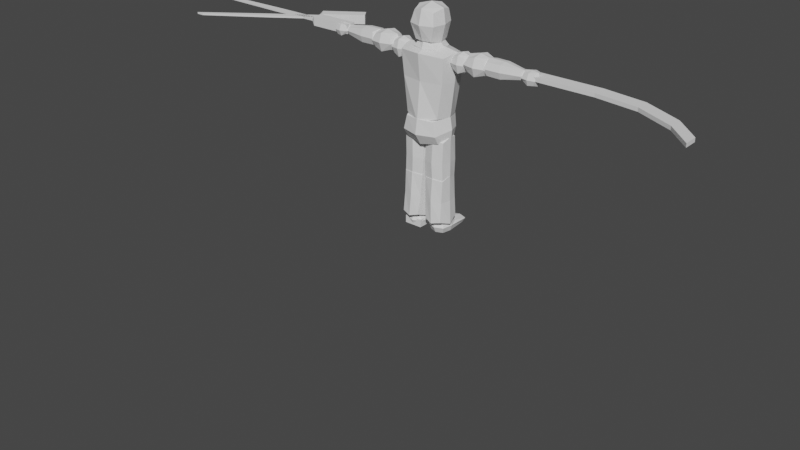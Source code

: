 # Source: Rootician.blend  (saved by Blender 2.92.15; exported with 4.5.12 LTS)
import bpy
from mathutils import Matrix  # noqa: F401  (used for matrix-valued properties, if any)

bpy.ops.wm.read_factory_settings(use_empty=True)
scene = bpy.context.scene
scene.name = 'Scene'

# ---- collections
col_collection = bpy.data.collections.new('Collection'); scene.collection.children.link(col_collection)

# ---- world
world_world = bpy.data.worlds.new('World'); scene.world = world_world
world_world.use_nodes = True; world_world.node_tree.nodes.clear()
_N = world_world.node_tree.nodes; _L = world_world.node_tree.links
n0 = _N.new('ShaderNodeOutputWorld'); n0.name = 'World Output'; n0.location = (300, 300)
n1 = _N.new('ShaderNodeBackground'); n1.name = 'Background'; n1.location = (10, 300)
n1.inputs[0].default_value = (0.05088, 0.05088, 0.05088, 1.0)
_L.new(n1.outputs[0], n0.inputs[0])
n0.is_active_output = True
world_world.color = (0.05088, 0.05088, 0.05088)
world_world.use_sun_shadow = False
world_world.sun_shadow_jitter_overblur = 0.0

# ---- meshes
me_cube = bpy.data.meshes.new('Cube')
me_cube.from_pydata([(-1.0, -1.0, -1.0), (-1.0, -1.0, 1.0), (-1.0, 1.0, -1.0), (-1.0, 1.0, 1.0), (1.0, -1.0, -1.0), (1.0, -1.0, 1.0), (1.0, 1.0, -1.0), (1.0, 1.0, 1.0), (-1.0, -1.858, 2.362), (-1.0, 0.1422, 2.362), (1.0, 0.1422, 2.362), (1.0, -1.858, 2.362), (-1.0, -4.493, 3.574), (-1.0, -2.493, 3.574), (1.0, -2.493, 3.574), (1.0, -4.493, 3.574), (-1.0, -7.801, 4.35), (-1.0, -5.801, 4.35), (1.0, -5.801, 4.35), (1.0, -7.801, 4.35)], [], [(0, 1, 3, 2), (2, 3, 7, 6), (6, 7, 5, 4), (4, 5, 1, 0), (2, 6, 4, 0), (5, 7, 10, 11), (8, 11, 15, 12), (3, 1, 8, 9), (1, 5, 11, 8), (7, 3, 9, 10), (14, 13, 17, 18), (10, 9, 13, 14), (11, 10, 14, 15), (9, 8, 12, 13), (18, 17, 16, 19), (15, 14, 18, 19), (13, 12, 16, 17), (12, 15, 19, 16)])
_uv = me_cube.uv_layers.new(name='UVMap')
_uv.uv.foreach_set('vector', [0.375, 0.0, 0.625, 0.0, 0.625, 0.25, 0.375, 0.25, 0.375, 0.25, 0.625, 0.25, 0.625, 0.5, 0.375, 0.5, 0.375, 0.5, 0.625, 0.5, 0.625, 0.75, 0.375, 0.75, 0.375, 0.75, 0.625, 0.75, 0.625, 1.0, 0.375, 1.0, 0.125, 0.5, 0.375, 0.5, 0.375, 0.75, 0.125, 0.75, 0.625, 0.75, 0.625, 0.5, 0.625, 0.5, 0.625, 0.75, 0.625, 1.0, 0.625, 0.75, 0.625, 0.75, 0.625, 1.0, 0.625, 0.25, 0.625, 0.0, 0.625, 0.0, 0.625, 0.25, 0.625, 1.0, 0.625, 0.75, 0.625, 0.75, 0.625, 1.0, 0.625, 0.5, 0.625, 0.25, 0.625, 0.25, 0.625, 0.5, 0.625, 0.5, 0.625, 0.25, 0.625, 0.25, 0.625, 0.5, 0.625, 0.5, 0.625, 0.25, 0.625, 0.25, 0.625, 0.5, 0.625, 0.75, 0.625, 0.5, 0.625, 0.5, 0.625, 0.75, 0.625, 0.25, 0.625, 0.0, 0.625, 0.0, 0.625, 0.25, 0.625, 0.5, 0.875, 0.5, 0.875, 0.75, 0.625, 0.75, 0.625, 0.75, 0.625, 0.5, 0.625, 0.5, 0.625, 0.75, 0.625, 0.25, 0.625, 0.0, 0.625, 0.0, 0.625, 0.25, 0.625, 1.0, 0.625, 0.75, 0.625, 0.75, 0.625, 1.0])
me_cube.use_remesh_fix_poles = True
me_cube.use_remesh_preserve_attributes = False
me_cube.use_mirror_vertex_groups = False
me_cube.update()
me_cube_002 = bpy.data.meshes.new('Cube.002')
me_cube_002.from_pydata([(-1.0, 0.02363, -1.968), (-1.0, 0.02363, 0.03205), (-1.0, 2.024, -1.968), (-1.0, 2.024, 0.03205), (1.0, 0.02363, -1.968), (1.0, 0.02363, 0.03205), (1.0, 2.024, -1.968), (1.0, 2.024, 0.03205), (-0.1956, 0.371, 0.2065), (-0.1956, 1.676, 0.2065), (0.1956, 1.676, 0.2065), (0.1956, 0.371, 0.2065), (-0.1956, 0.371, 2.526), (-0.1956, 1.676, 2.526), (0.1956, 1.676, 2.526), (0.1956, 0.371, 2.526), (-0.1956, 0.6658, 5.634), (-0.1956, 1.381, 5.912), (0.1956, 1.381, 5.912), (0.1956, 0.6658, 5.634), (-1.0, -6.007, -1.323), (-1.0, -1.589, 0.33), (-1.0, -4.354, -1.61), (-1.0, 0.06459, 0.04324), (1.0, -6.007, -1.323), (1.0, -1.589, 0.33), (1.0, -4.354, -1.61), (1.0, 0.06459, 0.04324), (-0.1956, -0.9161, 0.4244), (-0.1956, 0.1628, 0.2372), (0.1956, 0.1628, 0.2372), (0.1956, -0.9161, 0.4244), (-0.1956, 4.208, 2.342), (-0.1956, 5.287, 2.155), (0.1956, 5.287, 2.155), (0.1956, 4.208, 2.342), (-0.1956, 11.93, 5.099), (-0.1956, 11.92, 4.766), (0.1956, 11.92, 4.766), (0.1956, 11.93, 5.099)], [], [(0, 1, 3, 2), (2, 3, 7, 6), (6, 7, 5, 4), (4, 5, 1, 0), (2, 6, 4, 0), (3, 1, 8, 9), (10, 9, 13, 14), (1, 5, 11, 8), (7, 3, 9, 10), (5, 7, 10, 11), (15, 14, 18, 19), (11, 10, 14, 15), (9, 8, 12, 13), (8, 11, 15, 12), (18, 17, 16, 19), (13, 12, 16, 17), (12, 15, 19, 16), (14, 13, 17, 18), (20, 21, 23, 22), (22, 23, 27, 26), (26, 27, 25, 24), (24, 25, 21, 20), (22, 26, 24, 20), (23, 21, 28, 29), (30, 29, 33, 34), (21, 25, 31, 28), (27, 23, 29, 30), (25, 27, 30, 31), (35, 34, 38, 39), (31, 30, 34, 35), (29, 28, 32, 33), (28, 31, 35, 32), (38, 37, 36, 39), (33, 32, 36, 37), (32, 35, 39, 36), (34, 33, 37, 38)])
_uv = me_cube_002.uv_layers.new(name='UVMap')
_uv.uv.foreach_set('vector', [0.375, 0.0, 0.625, 0.0, 0.625, 0.25, 0.375, 0.25, 0.375, 0.25, 0.625, 0.25, 0.625, 0.5, 0.375, 0.5, 0.375, 0.5, 0.625, 0.5, 0.625, 0.75, 0.375, 0.75, 0.375, 0.75, 0.625, 0.75, 0.625, 1.0, 0.375, 1.0, 0.125, 0.5, 0.375, 0.5, 0.375, 0.75, 0.125, 0.75, 0.625, 0.25, 0.625, 0.0, 0.625, 0.0, 0.625, 0.25, 0.625, 0.5, 0.625, 0.25, 0.625, 0.25, 0.625, 0.5, 0.625, 1.0, 0.625, 0.75, 0.625, 0.75, 0.625, 1.0, 0.625, 0.5, 0.625, 0.25, 0.625, 0.25, 0.625, 0.5, 0.625, 0.75, 0.625, 0.5, 0.625, 0.5, 0.625, 0.75, 0.625, 0.75, 0.625, 0.5, 0.625, 0.5, 0.625, 0.75, 0.625, 0.75, 0.625, 0.5, 0.625, 0.5, 0.625, 0.75, 0.625, 0.25, 0.625, 0.0, 0.625, 0.0, 0.625, 0.25, 0.625, 1.0, 0.625, 0.75, 0.625, 0.75, 0.625, 1.0, 0.625, 0.5, 0.875, 0.5, 0.875, 0.75, 0.625, 0.75, 0.625, 0.25, 0.625, 0.0, 0.625, 0.0, 0.625, 0.25, 0.625, 1.0, 0.625, 0.75, 0.625, 0.75, 0.625, 1.0, 0.625, 0.5, 0.625, 0.25, 0.625, 0.25, 0.625, 0.5, 0.375, 0.0, 0.625, 0.0, 0.625, 0.25, 0.375, 0.25, 0.375, 0.25, 0.625, 0.25, 0.625, 0.5, 0.375, 0.5, 0.375, 0.5, 0.625, 0.5, 0.625, 0.75, 0.375, 0.75, 0.375, 0.75, 0.625, 0.75, 0.625, 1.0, 0.375, 1.0, 0.125, 0.5, 0.375, 0.5, 0.375, 0.75, 0.125, 0.75, 0.625, 0.25, 0.625, 0.0, 0.625, 0.0, 0.625, 0.25, 0.625, 0.5, 0.625, 0.25, 0.625, 0.25, 0.625, 0.5, 0.625, 1.0, 0.625, 0.75, 0.625, 0.75, 0.625, 1.0, 0.625, 0.5, 0.625, 0.25, 0.625, 0.25, 0.625, 0.5, 0.625, 0.75, 0.625, 0.5, 0.625, 0.5, 0.625, 0.75, 0.625, 0.75, 0.625, 0.5, 0.625, 0.5, 0.625, 0.75, 0.625, 0.75, 0.625, 0.5, 0.625, 0.5, 0.625, 0.75, 0.625, 0.25, 0.625, 0.0, 0.625, 0.0, 0.625, 0.25, 0.625, 1.0, 0.625, 0.75, 0.625, 0.75, 0.625, 1.0, 0.625, 0.5, 0.875, 0.5, 0.875, 0.75, 0.625, 0.75, 0.625, 0.25, 0.625, 0.0, 0.625, 0.0, 0.625, 0.25, 0.625, 1.0, 0.625, 0.75, 0.625, 0.75, 0.625, 1.0, 0.625, 0.5, 0.625, 0.25, 0.625, 0.25, 0.625, 0.5])
me_cube_002.use_remesh_fix_poles = True
me_cube_002.use_remesh_preserve_attributes = False
me_cube_002.use_mirror_vertex_groups = False
me_cube_002.update()
me_cube_003 = bpy.data.meshes.new('Cube.003')
me_cube_003.from_pydata([(-0.5782, -0.745, -0.993), (-0.6952, -0.7447, 0.7447), (-0.5782, 0.7447, -1.045), (-0.6952, 0.7447, 0.7447), (0.5782, -0.7447, -0.9996), (0.6952, -0.7447, 0.7447), (0.5782, 0.7368, -1.031), (0.6952, 0.7447, 0.7447), (-0.7459, 1.939e-08, -1.174), (-0.8619, -0.914, 0.0), (-0.8969, 1.939e-08, 0.9607), (-0.7513, 0.914, 0.0), (-3.482e-08, 0.9689, -1.155), (-2.98e-08, 0.9689, 0.9689), (0.7459, 1.939e-08, -1.178), (0.8969, 1.939e-08, 0.9607), (0.8619, -0.914, 0.0), (-3.482e-08, -0.8667, -0.9848), (-2.98e-08, -0.9689, 0.9689), (-2.98e-08, 1.939e-08, 1.235), (-3.482e-08, 1.939e-08, -1.332), (-3.436e-08, -1.213, 0.0), (1.029, 1.939e-08, 0.0), (-3.436e-08, 1.213, 0.0), (-1.029, 1.939e-08, 0.0), (-1.129, -0.7993, -7.266), (-0.9564, -1.09, -5.795), (-1.129, 0.7236, -7.337), (-0.9564, 1.109, -5.748), (1.239, -0.7993, -7.266), (1.066, -1.09, -5.795), (1.239, 0.7236, -7.337), (1.066, 1.109, -5.748), (-1.458, 0.07571, -7.373), (-1.144, -1.144, -6.708), (-1.437, 8.794e-08, -5.664), (-1.144, 0.9755, -6.595), (0.0548, 0.9586, -7.532), (0.0548, 1.394, -5.658), (1.254, 0.9755, -6.595), (1.568, 0.07571, -7.373), (1.547, 8.794e-08, -5.664), (1.254, -1.144, -6.708), (0.0548, -1.034, -7.466), (0.0548, -1.375, -5.733), (0.0548, 8.772e-08, -5.482), (0.0548, 0.07571, -7.614), (0.0548, -1.525, -6.708), (1.692, 8.772e-08, -6.462), (0.0548, 1.266, -6.595), (-1.582, 8.772e-08, -6.462), (0.2041, -0.641, -9.742), (0.2041, -0.641, -7.185), (0.2822, 0.6498, -9.742), (0.2987, 0.6509, -7.099), (1.522, -0.641, -9.742), (1.522, -0.641, -7.185), (1.444, 0.6498, -9.742), (1.427, 0.6509, -7.099), (0.1137, 0.003734, -10.07), (0.1338, -0.651, -8.626), (0.135, 0.004907, -6.923), (0.1338, 0.6621, -8.626), (0.863, 0.8441, -9.904), (0.863, 0.8452, -7.084), (1.479, 0.6621, -8.626), (1.612, 0.003734, -10.07), (1.591, 0.004907, -6.923), (1.479, -0.651, -8.626), (0.863, -0.8354, -9.904), (0.863, -0.8343, -7.084), (0.863, 0.004907, -6.733), (0.863, 0.003734, -10.25), (0.8064, -0.8657, -8.626), (1.609, 0.005547, -8.626), (0.8064, 0.8768, -8.626), (0.003363, 0.005547, -8.626), (0.4197, -0.858, -12.5), (0.2213, -0.6743, -9.744), (0.3624, 0.6473, -12.41), (0.3159, 0.6492, -9.709), (1.549, -0.858, -12.5), (1.539, -0.6743, -9.744), (1.606, 0.6473, -12.41), (1.445, 0.6492, -9.709), (0.1737, -0.09307, -12.76), (0.2854, -0.7435, -11.2), (0.1522, -0.012, -9.516), (0.2854, 0.6378, -11.2), (0.956, 0.8703, -12.59), (0.8803, 0.8483, -9.612), (1.532, 0.6378, -11.2), (1.795, -0.09307, -12.76), (1.608, -0.012, -9.516), (1.532, -0.7435, -11.2), (0.956, -1.037, -12.64), (0.8803, -0.8723, -9.669), (0.8803, -0.012, -9.336), (0.956, -0.09307, -12.96), (0.8803, -0.9824, -11.2), (1.658, -0.0131, -11.2), (0.8803, 0.8767, -11.2), (0.1591, -0.0131, -11.2), (0.5017, -0.3739, -13.42), (0.5017, -0.3739, -12.77), (0.5017, 1.658, -13.41), (0.5017, 0.9045, -12.99), (1.431, -0.3739, -13.42), (1.431, -0.3739, -12.77), (1.431, 1.658, -13.41), (1.431, 0.9045, -12.99), (0.3669, 0.2169, -13.41), (0.3691, -0.5083, -13.02), (0.3669, 0.2169, -12.65), (0.3691, 1.792, -13.13), (0.9663, 1.836, -13.42), (0.9663, 1.082, -12.87), (1.563, 1.792, -13.13), (1.566, 0.2169, -13.41), (1.566, 0.2169, -12.65), (1.563, -0.5083, -13.02), (0.9663, -0.5518, -13.42), (0.9663, -0.5518, -12.65), (0.9663, 0.2169, -12.5), (0.9663, 0.2169, -13.45), (0.9663, -0.7455, -13.02), (1.679, 0.2169, -13.02), (0.9663, 2.03, -13.13), (0.2534, 0.2169, -13.02), (-1.39, -0.6274, -9.728), (-1.39, -0.6274, -7.181), (-1.312, 0.6634, -9.728), (-1.296, 0.6645, -7.095), (-0.07252, -0.6274, -9.728), (-0.07252, -0.6274, -7.181), (-0.1506, 0.6634, -9.728), (-0.1671, 0.6645, -7.095), (-1.481, 0.01862, -10.05), (-1.348, -0.6397, -8.613), (-1.459, 0.0198, -6.908), (-1.348, 0.6734, -8.613), (-0.7315, 0.8578, -9.89), (-0.7314, 0.8588, -7.069), (-0.002191, 0.6734, -8.613), (0.01782, 0.01862, -10.05), (-0.003392, 0.0198, -6.908), (-0.002191, -0.6397, -8.613), (-0.7315, -0.8217, -9.89), (-0.7314, -0.8206, -7.069), (-0.7314, 0.0198, -6.719), (-0.7315, 0.01862, -10.24), (-0.6749, -0.8544, -8.613), (0.1282, 0.01685, -8.613), (-0.6749, 0.8881, -8.613), (-1.478, 0.01685, -8.613), (-1.392, -0.844, -12.49), (-1.373, -0.6603, -9.731), (-1.45, 0.6613, -12.4), (-1.279, 0.6631, -9.696), (-0.2726, -0.844, -12.49), (-0.05529, -0.6603, -9.731), (-0.2153, 0.6613, -12.4), (-0.1498, 0.6631, -9.696), (-1.638, -0.0791, -12.74), (-1.366, -0.7295, -11.18), (-1.442, 0.001973, -9.503), (-1.366, 0.6517, -11.18), (-0.7994, 0.8842, -12.57), (-0.7142, 0.8622, -9.599), (-0.1288, 0.6517, -11.18), (-0.02661, -0.0791, -12.74), (0.01385, 0.001973, -9.503), (-0.1288, -0.7295, -11.18), (-0.7994, -1.023, -12.63), (-0.7142, -0.8583, -9.656), (-0.7142, 0.001973, -9.323), (-0.7994, -0.0791, -12.95), (-0.7142, -0.9684, -11.18), (-0.002517, 0.0008724, -11.18), (-0.7142, 0.8907, -11.18), (-1.492, 0.0008724, -11.18), (-1.088, -0.8589, -5.658), (-1.483, -0.9768, -1.72), (-1.088, 0.908, -5.658), (-1.381, 0.83, -1.72), (1.197, -0.8589, -5.658), (1.667, -0.9768, -1.72), (1.197, 0.908, -5.658), (1.565, 0.83, -1.72), (-1.42, -4.214e-07, -5.702), (-1.349, -0.884, -3.386), (-1.754, -4.147e-07, -1.481), (-1.349, 1.003, -3.318), (0.05425, 1.373, -5.881), (0.0921, 1.295, -1.635), (1.534, 1.003, -3.318), (1.528, -4.214e-07, -5.702), (1.938, -4.147e-07, -1.481), (1.534, -0.884, -3.386), (0.05425, -1.373, -5.881), (0.0921, -1.386, -1.608), (0.0921, -4.147e-07, -1.177), (0.05425, -4.214e-07, -6.038), (0.0921, -1.185, -3.374), (1.813, -4.147e-07, -3.386), (0.0921, 1.567, -3.146), (-1.629, -4.147e-07, -3.386), (2.772, -0.41, -2.412), (1.952, -0.41, -2.398), (2.772, 0.41, -2.412), (1.952, 0.41, -2.398), (2.786, -0.41, -1.647), (1.966, -0.41, -1.633), (2.786, 0.41, -1.647), (1.966, 0.41, -1.633), (2.889, 3.746e-07, -2.526), (2.359, -0.5033, -2.583), (1.832, 5.143e-07, -2.507), (2.359, 0.5033, -2.583), (2.902, 0.5335, -2.032), (1.836, 0.5335, -2.013), (2.379, 0.5033, -1.463), (2.907, 2.419e-07, -1.538), (1.849, 3.816e-07, -1.52), (2.379, -0.5033, -1.463), (2.902, -0.5335, -2.032), (1.836, -0.5335, -2.013), (1.689, 4.679e-07, -2.011), (3.049, 2.883e-07, -2.034), (2.369, -0.6679, -2.023), (2.381, 2.882e-07, -1.354), (2.369, 0.6679, -2.023), (2.357, 4.679e-07, -2.691), (4.218, -0.5165, -2.297), (3.048, -0.5165, -2.277), (4.218, 0.5165, -2.297), (3.048, 0.5165, -2.277), (4.232, -0.5165, -1.491), (3.062, -0.5165, -1.47), (4.232, 0.5165, -1.491), (3.062, 0.5165, -1.47), (4.386, -8.338e-09, -2.417), (3.63, -0.634, -2.474), (2.876, 1.91e-07, -2.391), (3.63, 0.634, -2.474), (4.401, 0.672, -1.897), (2.878, 0.672, -1.871), (3.65, 0.634, -1.294), (4.404, -1.481e-07, -1.377), (2.894, 5.124e-08, -1.351), (3.65, -0.634, -1.294), (4.401, -0.672, -1.897), (2.878, -0.672, -1.871), (2.669, 1.496e-07, -1.867), (4.61, -1.067e-07, -1.901), (3.64, -0.8414, -1.884), (3.652, -7.32e-08, -1.179), (3.64, 0.8414, -1.884), (3.628, 1.161e-07, -2.588), (6.589, -0.2919, -2.061), (4.446, -0.5165, -2.233), (6.589, 0.2919, -2.061), (4.446, 0.5165, -2.233), (6.597, -0.2919, -1.605), (4.46, -0.5165, -1.427), (6.597, 0.2919, -1.605), (4.46, 0.5165, -1.427), (6.689, -6.156e-07, -2.128), (5.337, -0.4595, -2.273), (4.215, -2.237e-07, -2.346), (5.337, 0.4595, -2.273), (6.641, 0.3798, -1.834), (4.318, 0.672, -1.827), (5.352, 0.4595, -1.418), (6.699, -6.946e-07, -1.541), (4.233, -3.635e-07, -1.306), (5.352, -0.4595, -1.418), (6.641, -0.3798, -1.834), (4.318, -0.672, -1.827), (4.036, -2.687e-07, -1.823), (6.791, -6.679e-07, -1.836), (5.344, -0.6098, -1.845), (5.353, -5.119e-07, -1.335), (5.344, 0.6098, -1.845), (5.335, -3.747e-07, -2.356), (7.516, -0.3344, -2.197), (6.816, -0.3344, -2.06), (7.516, 0.3344, -2.197), (6.816, 0.3344, -2.06), (7.527, -0.3344, -1.573), (6.858, -0.3344, -1.561), (7.527, 0.3344, -1.573), (6.858, 0.3344, -1.561), (7.612, -9.399e-07, -2.289), (7.147, -0.4104, -2.233), (6.717, -8.337e-07, -2.149), (7.147, 0.4104, -2.233), (7.622, 0.4351, -1.887), (6.752, 0.4351, -1.872), (7.194, 0.4104, -1.513), (7.626, -1.048e-06, -1.484), (6.763, -9.342e-07, -1.469), (7.194, -0.4104, -1.513), (7.622, -0.4351, -1.887), (6.752, -0.4351, -1.872), (6.633, -8.638e-07, -1.869), (7.742, -1.01e-06, -1.889), (7.187, -0.5447, -1.879), (7.195, -9.981e-07, -1.425), (7.187, 0.5447, -1.879), (7.146, -8.684e-07, -2.322), (-2.501, 0.4053, -2.349), (-1.681, 0.4053, -2.335), (-2.501, -0.4147, -2.341), (-1.681, -0.4147, -2.328), (-2.513, 0.412, -1.583), (-1.693, 0.412, -1.57), (-2.513, -0.408, -1.576), (-1.693, -0.408, -1.563), (-2.618, -0.005721, -2.458), (-2.088, 0.4969, -2.52), (-1.56, -0.005721, -2.441), (-2.088, -0.5096, -2.511), (-2.631, -0.5348, -1.96), (-1.564, -0.5348, -1.942), (-2.106, -0.4997, -1.391), (-2.634, 0.002997, -1.471), (-1.576, 0.002997, -1.453), (-2.106, 0.5068, -1.4), (-2.631, 0.5321, -1.969), (-1.564, 0.5321, -1.952), (-1.417, -0.001362, -1.945), (-2.777, -0.001362, -1.967), (-2.097, 0.6665, -1.962), (-2.108, 0.004542, -1.287), (-2.097, -0.6692, -1.95), (-2.086, -0.007266, -2.624), (-3.946, 0.513, -2.233), (-2.776, 0.513, -2.214), (-3.946, -0.52, -2.224), (-2.776, -0.52, -2.205), (-3.959, 0.5201, -1.426), (-2.789, 0.5201, -1.407), (-3.959, -0.5129, -1.417), (-2.789, -0.5129, -1.398), (-4.114, -0.004534, -2.348), (-3.358, 0.6288, -2.411), (-2.604, -0.004534, -2.323), (-3.358, -0.6391, -2.4), (-4.129, -0.672, -1.822), (-2.606, -0.672, -1.797), (-3.377, -0.6287, -1.22), (-4.131, 0.004651, -1.308), (-2.621, 0.004651, -1.283), (-3.377, 0.6392, -1.231), (-4.129, 0.6721, -1.834), (-2.606, 0.6721, -1.809), (-2.397, 5.828e-05, -1.8), (-4.338, 5.818e-05, -1.831), (-3.368, 0.8414, -1.823), (-3.379, 0.006278, -1.111), (-3.368, -0.8413, -1.808), (-3.356, -0.006162, -2.52), (-6.317, 0.2909, -1.992), (-4.174, 0.5136, -2.168), (-6.317, -0.293, -1.986), (-4.174, -0.5194, -2.159), (-6.325, 0.2949, -1.536), (-4.187, 0.5207, -1.362), (-6.325, -0.2889, -1.531), (-4.188, -0.5123, -1.353), (-6.417, -0.001635, -2.057), (-5.065, 0.4564, -2.207), (-3.944, -0.003933, -2.277), (-5.065, -0.4626, -2.199), (-6.369, -0.3788, -1.758), (-4.046, -0.6714, -1.752), (-5.079, -0.4551, -1.343), (-6.426, 0.003556, -1.469), (-3.961, 0.005252, -1.237), (-5.079, 0.4639, -1.351), (-6.369, 0.3808, -1.765), (-4.046, 0.6727, -1.764), (-3.764, 0.0006598, -1.754), (-6.518, 0.0009605, -1.764), (-5.072, 0.6105, -1.78), (-5.08, 0.005168, -1.264), (-5.072, -0.6092, -1.77), (-5.064, -0.003849, -2.285), (-7.244, 0.3323, -2.127), (-6.544, 0.3334, -1.991), (-7.245, -0.3365, -2.121), (-6.544, -0.3354, -1.985), (-7.255, 0.3378, -1.503), (-6.586, 0.3378, -1.492), (-7.255, -0.331, -1.497), (-6.586, -0.331, -1.486), (-7.34, -0.002912, -2.216), (-6.875, 0.4079, -2.164), (-6.445, -0.00181, -2.077), (-6.875, -0.4129, -2.157), (-7.35, -0.4344, -1.81), (-6.48, -0.4344, -1.796), (-6.921, -0.4066, -1.437), (-7.353, 0.004198, -1.411), (-6.49, 0.004198, -1.397), (-6.921, 0.4143, -1.444), (-7.35, 0.4357, -1.818), (-6.48, 0.4357, -1.803), (-6.361, 0.000643, -1.798), (-7.47, 0.000643, -1.816), (-6.915, 0.5453, -1.811), (-6.923, 0.004656, -1.352), (-6.915, -0.5441, -1.802), (-6.874, -0.00327, -2.249), (-0.5192, -0.575, -1.628), (-0.4488, -0.575, -1.042), (-0.5192, 0.575, -1.628), (-0.4488, 0.575, -1.042), (0.5544, -0.575, -1.628), (0.484, -0.575, -1.042), (0.5544, 0.575, -1.628), (0.484, 0.575, -1.042), (-0.6749, -1.604e-07, -1.702), (-0.768, -0.7058, -1.453), (-0.5841, -1.604e-07, -0.9195), (-0.768, 0.7058, -1.453), (0.01759, 0.7481, -1.705), (0.01759, 0.7481, -0.9734), (0.8032, 0.7058, -1.453), (0.7101, -1.604e-07, -1.702), (0.6193, -1.604e-07, -0.9195), (0.8032, -0.7058, -1.453), (0.01759, -0.7481, -1.705), (0.01759, -0.7481, -0.9734), (0.01759, -1.604e-07, -0.7789), (0.01759, -1.604e-07, -1.797), (0.01759, -0.9367, -1.453), (0.9555, -1.604e-07, -1.453), (0.01759, 0.9367, -1.453), (-0.9203, -1.604e-07, -1.453), (-1.268, -0.3739, -13.47), (-1.268, -0.3739, -12.81), (-1.268, 1.658, -13.45), (-1.268, 0.9045, -13.03), (-0.339, -0.3739, -13.47), (-0.339, -0.3739, -12.81), (-0.339, 1.658, -13.45), (-0.339, 0.9045, -13.03), (-1.403, 0.2169, -13.46), (-1.401, -0.5083, -13.06), (-1.403, 0.2169, -12.7), (-1.401, 1.792, -13.17), (-0.8036, 1.836, -13.46), (-0.8036, 1.082, -12.91), (-0.2065, 1.792, -13.17), (-0.2043, 0.2169, -13.46), (-0.2043, 0.2169, -12.7), (-0.2065, -0.5083, -13.06), (-0.8036, -0.5518, -13.46), (-0.8036, -0.5518, -12.69), (-0.8036, 0.2169, -12.55), (-0.8036, 0.2169, -13.5), (-0.8036, -0.7455, -13.06), (-0.0907, 0.2169, -13.06), (-0.8036, 2.03, -13.17), (-1.517, 0.2169, -13.06), (0.7477, 0.9151, -0.003766)], [], [(24, 10, 3, 11), (22, 15, 5, 16), (21, 18, 1, 9), (20, 14, 4, 17), (19, 10, 1, 18), (15, 19, 18, 5), (7, 13, 19, 15), (13, 3, 10, 19), (8, 20, 17, 0), (2, 12, 20, 8), (12, 6, 14, 20), (17, 21, 9, 0), (4, 16, 21, 17), (16, 5, 18, 21), (14, 22, 16, 4), (2, 11, 23, 12), (11, 3, 13, 23), (8, 24, 11, 2), (0, 9, 24, 8), (9, 1, 10, 24), (50, 35, 28, 36), (49, 38, 32, 39), (48, 41, 30, 42), (47, 44, 26, 34), (46, 40, 29, 43), (45, 35, 26, 44), (41, 45, 44, 30), (32, 38, 45, 41), (38, 28, 35, 45), (33, 46, 43, 25), (27, 37, 46, 33), (37, 31, 40, 46), (43, 47, 34, 25), (29, 42, 47, 43), (42, 30, 44, 47), (40, 48, 42, 29), (31, 39, 48, 40), (39, 32, 41, 48), (37, 49, 39, 31), (27, 36, 49, 37), (36, 28, 38, 49), (33, 50, 36, 27), (25, 34, 50, 33), (34, 26, 35, 50), (76, 61, 54, 62), (75, 64, 58, 65), (74, 67, 56, 68), (73, 70, 52, 60), (72, 66, 55, 69), (71, 61, 52, 70), (67, 71, 70, 56), (58, 64, 71, 67), (64, 54, 61, 71), (59, 72, 69, 51), (53, 63, 72, 59), (63, 57, 66, 72), (69, 73, 60, 51), (55, 68, 73, 69), (68, 56, 70, 73), (66, 74, 68, 55), (57, 65, 74, 66), (65, 58, 67, 74), (63, 75, 65, 57), (53, 62, 75, 63), (62, 54, 64, 75), (59, 76, 62, 53), (51, 60, 76, 59), (60, 52, 61, 76), (102, 87, 80, 88), (101, 90, 84, 91), (100, 93, 82, 94), (99, 96, 78, 86), (98, 92, 81, 95), (97, 87, 78, 96), (93, 97, 96, 82), (84, 90, 97, 93), (90, 80, 87, 97), (85, 98, 95, 77), (79, 89, 98, 85), (89, 83, 92, 98), (95, 99, 86, 77), (81, 94, 99, 95), (94, 82, 96, 99), (92, 100, 94, 81), (83, 91, 100, 92), (91, 84, 93, 100), (89, 101, 91, 83), (79, 88, 101, 89), (88, 80, 90, 101), (85, 102, 88, 79), (77, 86, 102, 85), (86, 78, 87, 102), (128, 113, 106, 114), (127, 116, 110, 117), (126, 119, 108, 120), (125, 122, 104, 112), (124, 118, 107, 121), (123, 113, 104, 122), (119, 123, 122, 108), (110, 116, 123, 119), (116, 106, 113, 123), (111, 124, 121, 103), (105, 115, 124, 111), (115, 109, 118, 124), (121, 125, 112, 103), (107, 120, 125, 121), (120, 108, 122, 125), (118, 126, 120, 107), (109, 117, 126, 118), (117, 110, 119, 126), (115, 127, 117, 109), (105, 114, 127, 115), (114, 106, 116, 127), (111, 128, 114, 105), (103, 112, 128, 111), (112, 104, 113, 128), (154, 139, 132, 140), (153, 142, 136, 143), (152, 145, 134, 146), (151, 148, 130, 138), (150, 144, 133, 147), (149, 139, 130, 148), (145, 149, 148, 134), (136, 142, 149, 145), (142, 132, 139, 149), (137, 150, 147, 129), (131, 141, 150, 137), (141, 135, 144, 150), (147, 151, 138, 129), (133, 146, 151, 147), (146, 134, 148, 151), (144, 152, 146, 133), (135, 143, 152, 144), (143, 136, 145, 152), (141, 153, 143, 135), (131, 140, 153, 141), (140, 132, 142, 153), (137, 154, 140, 131), (129, 138, 154, 137), (138, 130, 139, 154), (180, 165, 158, 166), (179, 168, 162, 169), (178, 171, 160, 172), (177, 174, 156, 164), (176, 170, 159, 173), (175, 165, 156, 174), (171, 175, 174, 160), (162, 168, 175, 171), (168, 158, 165, 175), (163, 176, 173, 155), (157, 167, 176, 163), (167, 161, 170, 176), (173, 177, 164, 155), (159, 172, 177, 173), (172, 160, 174, 177), (170, 178, 172, 159), (161, 169, 178, 170), (169, 162, 171, 178), (167, 179, 169, 161), (157, 166, 179, 167), (166, 158, 168, 179), (163, 180, 166, 157), (155, 164, 180, 163), (164, 156, 165, 180), (206, 191, 184, 192), (205, 194, 188, 195), (204, 197, 186, 198), (203, 200, 182, 190), (202, 196, 185, 199), (201, 191, 182, 200), (197, 201, 200, 186), (188, 194, 201, 197), (194, 184, 191, 201), (189, 202, 199, 181), (183, 193, 202, 189), (193, 187, 196, 202), (199, 203, 190, 181), (185, 198, 203, 199), (198, 186, 200, 203), (196, 204, 198, 185), (187, 195, 204, 196), (195, 188, 197, 204), (193, 205, 195, 187), (183, 192, 205, 193), (192, 184, 194, 205), (189, 206, 192, 183), (181, 190, 206, 189), (190, 182, 191, 206), (232, 217, 210, 218), (231, 220, 214, 221), (230, 223, 212, 224), (229, 226, 208, 216), (228, 222, 211, 225), (227, 217, 208, 226), (223, 227, 226, 212), (214, 220, 227, 223), (220, 210, 217, 227), (215, 228, 225, 207), (209, 219, 228, 215), (219, 213, 222, 228), (225, 229, 216, 207), (211, 224, 229, 225), (224, 212, 226, 229), (222, 230, 224, 211), (213, 221, 230, 222), (221, 214, 223, 230), (219, 231, 221, 213), (209, 218, 231, 219), (218, 210, 220, 231), (215, 232, 218, 209), (207, 216, 232, 215), (216, 208, 217, 232), (258, 243, 236, 244), (257, 246, 240, 247), (256, 249, 238, 250), (255, 252, 234, 242), (254, 248, 237, 251), (253, 243, 234, 252), (249, 253, 252, 238), (240, 246, 253, 249), (246, 236, 243, 253), (241, 254, 251, 233), (235, 245, 254, 241), (245, 239, 248, 254), (251, 255, 242, 233), (237, 250, 255, 251), (250, 238, 252, 255), (248, 256, 250, 237), (239, 247, 256, 248), (247, 240, 249, 256), (245, 257, 247, 239), (235, 244, 257, 245), (244, 236, 246, 257), (241, 258, 244, 235), (233, 242, 258, 241), (242, 234, 243, 258), (284, 269, 262, 270), (283, 272, 266, 273), (282, 275, 264, 276), (281, 278, 260, 268), (280, 274, 263, 277), (279, 269, 260, 278), (275, 279, 278, 264), (266, 272, 279, 275), (272, 262, 269, 279), (267, 280, 277, 259), (261, 271, 280, 267), (271, 265, 274, 280), (277, 281, 268, 259), (263, 276, 281, 277), (276, 264, 278, 281), (274, 282, 276, 263), (265, 273, 282, 274), (273, 266, 275, 282), (271, 283, 273, 265), (261, 270, 283, 271), (270, 262, 272, 283), (267, 284, 270, 261), (259, 268, 284, 267), (268, 260, 269, 284), (310, 295, 288, 296), (309, 298, 292, 299), (308, 301, 290, 302), (307, 304, 286, 294), (306, 300, 289, 303), (305, 295, 286, 304), (301, 305, 304, 290), (292, 298, 305, 301), (298, 288, 295, 305), (293, 306, 303, 285), (287, 297, 306, 293), (297, 291, 300, 306), (303, 307, 294, 285), (289, 302, 307, 303), (302, 290, 304, 307), (300, 308, 302, 289), (291, 299, 308, 300), (299, 292, 301, 308), (297, 309, 299, 291), (287, 296, 309, 297), (296, 288, 298, 309), (293, 310, 296, 287), (285, 294, 310, 293), (294, 286, 295, 310), (336, 321, 314, 322), (335, 324, 318, 325), (334, 327, 316, 328), (333, 330, 312, 320), (332, 326, 315, 329), (331, 321, 312, 330), (327, 331, 330, 316), (318, 324, 331, 327), (324, 314, 321, 331), (319, 332, 329, 311), (313, 323, 332, 319), (323, 317, 326, 332), (329, 333, 320, 311), (315, 328, 333, 329), (328, 316, 330, 333), (326, 334, 328, 315), (317, 325, 334, 326), (325, 318, 327, 334), (323, 335, 325, 317), (313, 322, 335, 323), (322, 314, 324, 335), (319, 336, 322, 313), (311, 320, 336, 319), (320, 312, 321, 336), (362, 347, 340, 348), (361, 350, 344, 351), (360, 353, 342, 354), (359, 356, 338, 346), (358, 352, 341, 355), (357, 347, 338, 356), (353, 357, 356, 342), (344, 350, 357, 353), (350, 340, 347, 357), (345, 358, 355, 337), (339, 349, 358, 345), (349, 343, 352, 358), (355, 359, 346, 337), (341, 354, 359, 355), (354, 342, 356, 359), (352, 360, 354, 341), (343, 351, 360, 352), (351, 344, 353, 360), (349, 361, 351, 343), (339, 348, 361, 349), (348, 340, 350, 361), (345, 362, 348, 339), (337, 346, 362, 345), (346, 338, 347, 362), (388, 373, 366, 374), (387, 376, 370, 377), (386, 379, 368, 380), (385, 382, 364, 372), (384, 378, 367, 381), (383, 373, 364, 382), (379, 383, 382, 368), (370, 376, 383, 379), (376, 366, 373, 383), (371, 384, 381, 363), (365, 375, 384, 371), (375, 369, 378, 384), (381, 385, 372, 363), (367, 380, 385, 381), (380, 368, 382, 385), (378, 386, 380, 367), (369, 377, 386, 378), (377, 370, 379, 386), (375, 387, 377, 369), (365, 374, 387, 375), (374, 366, 376, 387), (371, 388, 374, 365), (363, 372, 388, 371), (372, 364, 373, 388), (414, 399, 392, 400), (413, 402, 396, 403), (412, 405, 394, 406), (411, 408, 390, 398), (410, 404, 393, 407), (409, 399, 390, 408), (405, 409, 408, 394), (396, 402, 409, 405), (402, 392, 399, 409), (397, 410, 407, 389), (391, 401, 410, 397), (401, 395, 404, 410), (407, 411, 398, 389), (393, 406, 411, 407), (406, 394, 408, 411), (404, 412, 406, 393), (395, 403, 412, 404), (403, 396, 405, 412), (401, 413, 403, 395), (391, 400, 413, 401), (400, 392, 402, 413), (397, 414, 400, 391), (389, 398, 414, 397), (398, 390, 399, 414), (440, 425, 418, 426), (439, 428, 422, 429), (438, 431, 420, 432), (437, 434, 416, 424), (436, 430, 419, 433), (435, 425, 416, 434), (431, 435, 434, 420), (422, 428, 435, 431), (428, 418, 425, 435), (423, 436, 433, 415), (417, 427, 436, 423), (427, 421, 430, 436), (433, 437, 424, 415), (419, 432, 437, 433), (432, 420, 434, 437), (430, 438, 432, 419), (421, 429, 438, 430), (429, 422, 431, 438), (427, 439, 429, 421), (417, 426, 439, 427), (426, 418, 428, 439), (423, 440, 426, 417), (415, 424, 440, 423), (424, 416, 425, 440), (466, 451, 444, 452), (465, 454, 448, 455), (464, 457, 446, 458), (463, 460, 442, 450), (462, 456, 445, 459), (461, 451, 442, 460), (457, 461, 460, 446), (448, 454, 461, 457), (454, 444, 451, 461), (449, 462, 459, 441), (443, 453, 462, 449), (453, 447, 456, 462), (459, 463, 450, 441), (445, 458, 463, 459), (458, 446, 460, 463), (456, 464, 458, 445), (447, 455, 464, 456), (455, 448, 457, 464), (453, 465, 455, 447), (443, 452, 465, 453), (452, 444, 454, 465), (449, 466, 452, 443), (441, 450, 466, 449), (450, 442, 451, 466), (7, 15, 22, 467), (6, 467, 22, 14), (7, 467, 23, 13), (6, 12, 23, 467)])
_uv = me_cube_003.uv_layers.new(name='UVMap')
_uv.uv.foreach_set('vector', [0.5, 0.125, 0.625, 0.125, 0.625, 0.25, 0.5, 0.25, 0.5, 0.625, 0.625, 0.625, 0.625, 0.75, 0.5, 0.75, 0.5, 0.875, 0.625, 0.875, 0.625, 1.0, 0.5, 1.0, 0.25, 0.625, 0.375, 0.625, 0.375, 0.75, 0.25, 0.75, 0.75, 0.625, 0.875, 0.625, 0.875, 0.75, 0.75, 0.75, 0.625, 0.625, 0.75, 0.625, 0.75, 0.75, 0.625, 0.75, 0.625, 0.5, 0.75, 0.5, 0.75, 0.625, 0.625, 0.625, 0.75, 0.5, 0.875, 0.5, 0.875, 0.625, 0.75, 0.625, 0.125, 0.625, 0.25, 0.625, 0.25, 0.75, 0.125, 0.75, 0.125, 0.5, 0.25, 0.5, 0.25, 0.625, 0.125, 0.625, 0.25, 0.5, 0.375, 0.5, 0.375, 0.625, 0.25, 0.625, 0.375, 0.875, 0.5, 0.875, 0.5, 1.0, 0.375, 1.0, 0.375, 0.75, 0.5, 0.75, 0.5, 0.875, 0.375, 0.875, 0.5, 0.75, 0.625, 0.75, 0.625, 0.875, 0.5, 0.875, 0.375, 0.625, 0.5, 0.625, 0.5, 0.75, 0.375, 0.75, 0.375, 0.25, 0.5, 0.25, 0.5, 0.375, 0.375, 0.375, 0.5, 0.25, 0.625, 0.25, 0.625, 0.375, 0.5, 0.375, 0.375, 0.125, 0.5, 0.125, 0.5, 0.25, 0.375, 0.25, 0.375, 0.0, 0.5, 0.0, 0.5, 0.125, 0.375, 0.125, 0.5, 0.0, 0.625, 0.0, 0.625, 0.125, 0.5, 0.125, 0.5, 0.125, 0.625, 0.125, 0.625, 0.25, 0.5, 0.25, 0.5, 0.375, 0.625, 0.375, 0.625, 0.5, 0.5, 0.5, 0.5, 0.625, 0.625, 0.625, 0.625, 0.75, 0.5, 0.75, 0.5, 0.875, 0.625, 0.875, 0.625, 1.0, 0.5, 1.0, 0.25, 0.625, 0.375, 0.625, 0.375, 0.75, 0.25, 0.75, 0.75, 0.625, 0.875, 0.625, 0.875, 0.75, 0.75, 0.75, 0.625, 0.625, 0.75, 0.625, 0.75, 0.75, 0.625, 0.75, 0.625, 0.5, 0.75, 0.5, 0.75, 0.625, 0.625, 0.625, 0.75, 0.5, 0.875, 0.5, 0.875, 0.625, 0.75, 0.625, 0.125, 0.625, 0.25, 0.625, 0.25, 0.75, 0.125, 0.75, 0.125, 0.5, 0.25, 0.5, 0.25, 0.625, 0.125, 0.625, 0.25, 0.5, 0.375, 0.5, 0.375, 0.625, 0.25, 0.625, 0.375, 0.875, 0.5, 0.875, 0.5, 1.0, 0.375, 1.0, 0.375, 0.75, 0.5, 0.75, 0.5, 0.875, 0.375, 0.875, 0.5, 0.75, 0.625, 0.75, 0.625, 0.875, 0.5, 0.875, 0.375, 0.625, 0.5, 0.625, 0.5, 0.75, 0.375, 0.75, 0.375, 0.5, 0.5, 0.5, 0.5, 0.625, 0.375, 0.625, 0.5, 0.5, 0.625, 0.5, 0.625, 0.625, 0.5, 0.625, 0.375, 0.375, 0.5, 0.375, 0.5, 0.5, 0.375, 0.5, 0.375, 0.25, 0.5, 0.25, 0.5, 0.375, 0.375, 0.375, 0.5, 0.25, 0.625, 0.25, 0.625, 0.375, 0.5, 0.375, 0.375, 0.125, 0.5, 0.125, 0.5, 0.25, 0.375, 0.25, 0.375, 0.0, 0.5, 0.0, 0.5, 0.125, 0.375, 0.125, 0.5, 0.0, 0.625, 0.0, 0.625, 0.125, 0.5, 0.125, 0.5, 0.125, 0.625, 0.125, 0.625, 0.25, 0.5, 0.25, 0.5, 0.375, 0.625, 0.375, 0.625, 0.5, 0.5, 0.5, 0.5, 0.625, 0.625, 0.625, 0.625, 0.75, 0.5, 0.75, 0.5, 0.875, 0.625, 0.875, 0.625, 1.0, 0.5, 1.0, 0.25, 0.625, 0.375, 0.625, 0.375, 0.75, 0.25, 0.75, 0.75, 0.625, 0.875, 0.625, 0.875, 0.75, 0.75, 0.75, 0.625, 0.625, 0.75, 0.625, 0.75, 0.75, 0.625, 0.75, 0.625, 0.5, 0.75, 0.5, 0.75, 0.625, 0.625, 0.625, 0.75, 0.5, 0.875, 0.5, 0.875, 0.625, 0.75, 0.625, 0.125, 0.625, 0.25, 0.625, 0.25, 0.75, 0.125, 0.75, 0.125, 0.5, 0.25, 0.5, 0.25, 0.625, 0.125, 0.625, 0.25, 0.5, 0.375, 0.5, 0.375, 0.625, 0.25, 0.625, 0.375, 0.875, 0.5, 0.875, 0.5, 1.0, 0.375, 1.0, 0.375, 0.75, 0.5, 0.75, 0.5, 0.875, 0.375, 0.875, 0.5, 0.75, 0.625, 0.75, 0.625, 0.875, 0.5, 0.875, 0.375, 0.625, 0.5, 0.625, 0.5, 0.75, 0.375, 0.75, 0.375, 0.5, 0.5, 0.5, 0.5, 0.625, 0.375, 0.625, 0.5, 0.5, 0.625, 0.5, 0.625, 0.625, 0.5, 0.625, 0.375, 0.375, 0.5, 0.375, 0.5, 0.5, 0.375, 0.5, 0.375, 0.25, 0.5, 0.25, 0.5, 0.375, 0.375, 0.375, 0.5, 0.25, 0.625, 0.25, 0.625, 0.375, 0.5, 0.375, 0.375, 0.125, 0.5, 0.125, 0.5, 0.25, 0.375, 0.25, 0.375, 0.0, 0.5, 0.0, 0.5, 0.125, 0.375, 0.125, 0.5, 0.0, 0.625, 0.0, 0.625, 0.125, 0.5, 0.125, 0.5, 0.125, 0.625, 0.125, 0.625, 0.25, 0.5, 0.25, 0.5, 0.375, 0.625, 0.375, 0.625, 0.5, 0.5, 0.5, 0.5, 0.625, 0.625, 0.625, 0.625, 0.75, 0.5, 0.75, 0.5, 0.875, 0.625, 0.875, 0.625, 1.0, 0.5, 1.0, 0.25, 0.625, 0.375, 0.625, 0.375, 0.75, 0.25, 0.75, 0.75, 0.625, 0.875, 0.625, 0.875, 0.75, 0.75, 0.75, 0.625, 0.625, 0.75, 0.625, 0.75, 0.75, 0.625, 0.75, 0.625, 0.5, 0.75, 0.5, 0.75, 0.625, 0.625, 0.625, 0.75, 0.5, 0.875, 0.5, 0.875, 0.625, 0.75, 0.625, 0.125, 0.625, 0.25, 0.625, 0.25, 0.75, 0.125, 0.75, 0.125, 0.5, 0.25, 0.5, 0.25, 0.625, 0.125, 0.625, 0.25, 0.5, 0.375, 0.5, 0.375, 0.625, 0.25, 0.625, 0.375, 0.875, 0.5, 0.875, 0.5, 1.0, 0.375, 1.0, 0.375, 0.75, 0.5, 0.75, 0.5, 0.875, 0.375, 0.875, 0.5, 0.75, 0.625, 0.75, 0.625, 0.875, 0.5, 0.875, 0.375, 0.625, 0.5, 0.625, 0.5, 0.75, 0.375, 0.75, 0.375, 0.5, 0.5, 0.5, 0.5, 0.625, 0.375, 0.625, 0.5, 0.5, 0.625, 0.5, 0.625, 0.625, 0.5, 0.625, 0.375, 0.375, 0.5, 0.375, 0.5, 0.5, 0.375, 0.5, 0.375, 0.25, 0.5, 0.25, 0.5, 0.375, 0.375, 0.375, 0.5, 0.25, 0.625, 0.25, 0.625, 0.375, 0.5, 0.375, 0.375, 0.125, 0.5, 0.125, 0.5, 0.25, 0.375, 0.25, 0.375, 0.0, 0.5, 0.0, 0.5, 0.125, 0.375, 0.125, 0.5, 0.0, 0.625, 0.0, 0.625, 0.125, 0.5, 0.125, 0.5, 0.125, 0.625, 0.125, 0.625, 0.25, 0.5, 0.25, 0.5, 0.375, 0.625, 0.375, 0.625, 0.5, 0.5, 0.5, 0.5, 0.625, 0.625, 0.625, 0.625, 0.75, 0.5, 0.75, 0.5, 0.875, 0.625, 0.875, 0.625, 1.0, 0.5, 1.0, 0.25, 0.625, 0.375, 0.625, 0.375, 0.75, 0.25, 0.75, 0.75, 0.625, 0.875, 0.625, 0.875, 0.75, 0.75, 0.75, 0.625, 0.625, 0.75, 0.625, 0.75, 0.75, 0.625, 0.75, 0.625, 0.5, 0.75, 0.5, 0.75, 0.625, 0.625, 0.625, 0.75, 0.5, 0.875, 0.5, 0.875, 0.625, 0.75, 0.625, 0.125, 0.625, 0.25, 0.625, 0.25, 0.75, 0.125, 0.75, 0.125, 0.5, 0.25, 0.5, 0.25, 0.625, 0.125, 0.625, 0.25, 0.5, 0.375, 0.5, 0.375, 0.625, 0.25, 0.625, 0.375, 0.875, 0.5, 0.875, 0.5, 1.0, 0.375, 1.0, 0.375, 0.75, 0.5, 0.75, 0.5, 0.875, 0.375, 0.875, 0.5, 0.75, 0.625, 0.75, 0.625, 0.875, 0.5, 0.875, 0.375, 0.625, 0.5, 0.625, 0.5, 0.75, 0.375, 0.75, 0.375, 0.5, 0.5, 0.5, 0.5, 0.625, 0.375, 0.625, 0.5, 0.5, 0.625, 0.5, 0.625, 0.625, 0.5, 0.625, 0.375, 0.375, 0.5, 0.375, 0.5, 0.5, 0.375, 0.5, 0.375, 0.25, 0.5, 0.25, 0.5, 0.375, 0.375, 0.375, 0.5, 0.25, 0.625, 0.25, 0.625, 0.375, 0.5, 0.375, 0.375, 0.125, 0.5, 0.125, 0.5, 0.25, 0.375, 0.25, 0.375, 0.0, 0.5, 0.0, 0.5, 0.125, 0.375, 0.125, 0.5, 0.0, 0.625, 0.0, 0.625, 0.125, 0.5, 0.125, 0.5, 0.125, 0.625, 0.125, 0.625, 0.25, 0.5, 0.25, 0.5, 0.375, 0.625, 0.375, 0.625, 0.5, 0.5, 0.5, 0.5, 0.625, 0.625, 0.625, 0.625, 0.75, 0.5, 0.75, 0.5, 0.875, 0.625, 0.875, 0.625, 1.0, 0.5, 1.0, 0.25, 0.625, 0.375, 0.625, 0.375, 0.75, 0.25, 0.75, 0.75, 0.625, 0.875, 0.625, 0.875, 0.75, 0.75, 0.75, 0.625, 0.625, 0.75, 0.625, 0.75, 0.75, 0.625, 0.75, 0.625, 0.5, 0.75, 0.5, 0.75, 0.625, 0.625, 0.625, 0.75, 0.5, 0.875, 0.5, 0.875, 0.625, 0.75, 0.625, 0.125, 0.625, 0.25, 0.625, 0.25, 0.75, 0.125, 0.75, 0.125, 0.5, 0.25, 0.5, 0.25, 0.625, 0.125, 0.625, 0.25, 0.5, 0.375, 0.5, 0.375, 0.625, 0.25, 0.625, 0.375, 0.875, 0.5, 0.875, 0.5, 1.0, 0.375, 1.0, 0.375, 0.75, 0.5, 0.75, 0.5, 0.875, 0.375, 0.875, 0.5, 0.75, 0.625, 0.75, 0.625, 0.875, 0.5, 0.875, 0.375, 0.625, 0.5, 0.625, 0.5, 0.75, 0.375, 0.75, 0.375, 0.5, 0.5, 0.5, 0.5, 0.625, 0.375, 0.625, 0.5, 0.5, 0.625, 0.5, 0.625, 0.625, 0.5, 0.625, 0.375, 0.375, 0.5, 0.375, 0.5, 0.5, 0.375, 0.5, 0.375, 0.25, 0.5, 0.25, 0.5, 0.375, 0.375, 0.375, 0.5, 0.25, 0.625, 0.25, 0.625, 0.375, 0.5, 0.375, 0.375, 0.125, 0.5, 0.125, 0.5, 0.25, 0.375, 0.25, 0.375, 0.0, 0.5, 0.0, 0.5, 0.125, 0.375, 0.125, 0.5, 0.0, 0.625, 0.0, 0.625, 0.125, 0.5, 0.125, 0.5, 0.125, 0.625, 0.125, 0.625, 0.25, 0.5, 0.25, 0.5, 0.375, 0.625, 0.375, 0.625, 0.5, 0.5, 0.5, 0.5, 0.625, 0.625, 0.625, 0.625, 0.75, 0.5, 0.75, 0.5, 0.875, 0.625, 0.875, 0.625, 1.0, 0.5, 1.0, 0.25, 0.625, 0.375, 0.625, 0.375, 0.75, 0.25, 0.75, 0.75, 0.625, 0.875, 0.625, 0.875, 0.75, 0.75, 0.75, 0.625, 0.625, 0.75, 0.625, 0.75, 0.75, 0.625, 0.75, 0.625, 0.5, 0.75, 0.5, 0.75, 0.625, 0.625, 0.625, 0.75, 0.5, 0.875, 0.5, 0.875, 0.625, 0.75, 0.625, 0.125, 0.625, 0.25, 0.625, 0.25, 0.75, 0.125, 0.75, 0.125, 0.5, 0.25, 0.5, 0.25, 0.625, 0.125, 0.625, 0.25, 0.5, 0.375, 0.5, 0.375, 0.625, 0.25, 0.625, 0.375, 0.875, 0.5, 0.875, 0.5, 1.0, 0.375, 1.0, 0.375, 0.75, 0.5, 0.75, 0.5, 0.875, 0.375, 0.875, 0.5, 0.75, 0.625, 0.75, 0.625, 0.875, 0.5, 0.875, 0.375, 0.625, 0.5, 0.625, 0.5, 0.75, 0.375, 0.75, 0.375, 0.5, 0.5, 0.5, 0.5, 0.625, 0.375, 0.625, 0.5, 0.5, 0.625, 0.5, 0.625, 0.625, 0.5, 0.625, 0.375, 0.375, 0.5, 0.375, 0.5, 0.5, 0.375, 0.5, 0.375, 0.25, 0.5, 0.25, 0.5, 0.375, 0.375, 0.375, 0.5, 0.25, 0.625, 0.25, 0.625, 0.375, 0.5, 0.375, 0.375, 0.125, 0.5, 0.125, 0.5, 0.25, 0.375, 0.25, 0.375, 0.0, 0.5, 0.0, 0.5, 0.125, 0.375, 0.125, 0.5, 0.0, 0.625, 0.0, 0.625, 0.125, 0.5, 0.125, 0.5, 0.125, 0.625, 0.125, 0.625, 0.25, 0.5, 0.25, 0.5, 0.375, 0.625, 0.375, 0.625, 0.5, 0.5, 0.5, 0.5, 0.625, 0.625, 0.625, 0.625, 0.75, 0.5, 0.75, 0.5, 0.875, 0.625, 0.875, 0.625, 1.0, 0.5, 1.0, 0.25, 0.625, 0.375, 0.625, 0.375, 0.75, 0.25, 0.75, 0.75, 0.625, 0.875, 0.625, 0.875, 0.75, 0.75, 0.75, 0.625, 0.625, 0.75, 0.625, 0.75, 0.75, 0.625, 0.75, 0.625, 0.5, 0.75, 0.5, 0.75, 0.625, 0.625, 0.625, 0.75, 0.5, 0.875, 0.5, 0.875, 0.625, 0.75, 0.625, 0.125, 0.625, 0.25, 0.625, 0.25, 0.75, 0.125, 0.75, 0.125, 0.5, 0.25, 0.5, 0.25, 0.625, 0.125, 0.625, 0.25, 0.5, 0.375, 0.5, 0.375, 0.625, 0.25, 0.625, 0.375, 0.875, 0.5, 0.875, 0.5, 1.0, 0.375, 1.0, 0.375, 0.75, 0.5, 0.75, 0.5, 0.875, 0.375, 0.875, 0.5, 0.75, 0.625, 0.75, 0.625, 0.875, 0.5, 0.875, 0.375, 0.625, 0.5, 0.625, 0.5, 0.75, 0.375, 0.75, 0.375, 0.5, 0.5, 0.5, 0.5, 0.625, 0.375, 0.625, 0.5, 0.5, 0.625, 0.5, 0.625, 0.625, 0.5, 0.625, 0.375, 0.375, 0.5, 0.375, 0.5, 0.5, 0.375, 0.5, 0.375, 0.25, 0.5, 0.25, 0.5, 0.375, 0.375, 0.375, 0.5, 0.25, 0.625, 0.25, 0.625, 0.375, 0.5, 0.375, 0.375, 0.125, 0.5, 0.125, 0.5, 0.25, 0.375, 0.25, 0.375, 0.0, 0.5, 0.0, 0.5, 0.125, 0.375, 0.125, 0.5, 0.0, 0.625, 0.0, 0.625, 0.125, 0.5, 0.125, 0.5, 0.125, 0.625, 0.125, 0.625, 0.25, 0.5, 0.25, 0.5, 0.375, 0.625, 0.375, 0.625, 0.5, 0.5, 0.5, 0.5, 0.625, 0.625, 0.625, 0.625, 0.75, 0.5, 0.75, 0.5, 0.875, 0.625, 0.875, 0.625, 1.0, 0.5, 1.0, 0.25, 0.625, 0.375, 0.625, 0.375, 0.75, 0.25, 0.75, 0.75, 0.625, 0.875, 0.625, 0.875, 0.75, 0.75, 0.75, 0.625, 0.625, 0.75, 0.625, 0.75, 0.75, 0.625, 0.75, 0.625, 0.5, 0.75, 0.5, 0.75, 0.625, 0.625, 0.625, 0.75, 0.5, 0.875, 0.5, 0.875, 0.625, 0.75, 0.625, 0.125, 0.625, 0.25, 0.625, 0.25, 0.75, 0.125, 0.75, 0.125, 0.5, 0.25, 0.5, 0.25, 0.625, 0.125, 0.625, 0.25, 0.5, 0.375, 0.5, 0.375, 0.625, 0.25, 0.625, 0.375, 0.875, 0.5, 0.875, 0.5, 1.0, 0.375, 1.0, 0.375, 0.75, 0.5, 0.75, 0.5, 0.875, 0.375, 0.875, 0.5, 0.75, 0.625, 0.75, 0.625, 0.875, 0.5, 0.875, 0.375, 0.625, 0.5, 0.625, 0.5, 0.75, 0.375, 0.75, 0.375, 0.5, 0.5, 0.5, 0.5, 0.625, 0.375, 0.625, 0.5, 0.5, 0.625, 0.5, 0.625, 0.625, 0.5, 0.625, 0.375, 0.375, 0.5, 0.375, 0.5, 0.5, 0.375, 0.5, 0.375, 0.25, 0.5, 0.25, 0.5, 0.375, 0.375, 0.375, 0.5, 0.25, 0.625, 0.25, 0.625, 0.375, 0.5, 0.375, 0.375, 0.125, 0.5, 0.125, 0.5, 0.25, 0.375, 0.25, 0.375, 0.0, 0.5, 0.0, 0.5, 0.125, 0.375, 0.125, 0.5, 0.0, 0.625, 0.0, 0.625, 0.125, 0.5, 0.125, 0.5, 0.125, 0.625, 0.125, 0.625, 0.25, 0.5, 0.25, 0.5, 0.375, 0.625, 0.375, 0.625, 0.5, 0.5, 0.5, 0.5, 0.625, 0.625, 0.625, 0.625, 0.75, 0.5, 0.75, 0.5, 0.875, 0.625, 0.875, 0.625, 1.0, 0.5, 1.0, 0.25, 0.625, 0.375, 0.625, 0.375, 0.75, 0.25, 0.75, 0.75, 0.625, 0.875, 0.625, 0.875, 0.75, 0.75, 0.75, 0.625, 0.625, 0.75, 0.625, 0.75, 0.75, 0.625, 0.75, 0.625, 0.5, 0.75, 0.5, 0.75, 0.625, 0.625, 0.625, 0.75, 0.5, 0.875, 0.5, 0.875, 0.625, 0.75, 0.625, 0.125, 0.625, 0.25, 0.625, 0.25, 0.75, 0.125, 0.75, 0.125, 0.5, 0.25, 0.5, 0.25, 0.625, 0.125, 0.625, 0.25, 0.5, 0.375, 0.5, 0.375, 0.625, 0.25, 0.625, 0.375, 0.875, 0.5, 0.875, 0.5, 1.0, 0.375, 1.0, 0.375, 0.75, 0.5, 0.75, 0.5, 0.875, 0.375, 0.875, 0.5, 0.75, 0.625, 0.75, 0.625, 0.875, 0.5, 0.875, 0.375, 0.625, 0.5, 0.625, 0.5, 0.75, 0.375, 0.75, 0.375, 0.5, 0.5, 0.5, 0.5, 0.625, 0.375, 0.625, 0.5, 0.5, 0.625, 0.5, 0.625, 0.625, 0.5, 0.625, 0.375, 0.375, 0.5, 0.375, 0.5, 0.5, 0.375, 0.5, 0.375, 0.25, 0.5, 0.25, 0.5, 0.375, 0.375, 0.375, 0.5, 0.25, 0.625, 0.25, 0.625, 0.375, 0.5, 0.375, 0.375, 0.125, 0.5, 0.125, 0.5, 0.25, 0.375, 0.25, 0.375, 0.0, 0.5, 0.0, 0.5, 0.125, 0.375, 0.125, 0.5, 0.0, 0.625, 0.0, 0.625, 0.125, 0.5, 0.125, 0.5, 0.125, 0.625, 0.125, 0.625, 0.25, 0.5, 0.25, 0.5, 0.375, 0.625, 0.375, 0.625, 0.5, 0.5, 0.5, 0.5, 0.625, 0.625, 0.625, 0.625, 0.75, 0.5, 0.75, 0.5, 0.875, 0.625, 0.875, 0.625, 1.0, 0.5, 1.0, 0.25, 0.625, 0.375, 0.625, 0.375, 0.75, 0.25, 0.75, 0.75, 0.625, 0.875, 0.625, 0.875, 0.75, 0.75, 0.75, 0.625, 0.625, 0.75, 0.625, 0.75, 0.75, 0.625, 0.75, 0.625, 0.5, 0.75, 0.5, 0.75, 0.625, 0.625, 0.625, 0.75, 0.5, 0.875, 0.5, 0.875, 0.625, 0.75, 0.625, 0.125, 0.625, 0.25, 0.625, 0.25, 0.75, 0.125, 0.75, 0.125, 0.5, 0.25, 0.5, 0.25, 0.625, 0.125, 0.625, 0.25, 0.5, 0.375, 0.5, 0.375, 0.625, 0.25, 0.625, 0.375, 0.875, 0.5, 0.875, 0.5, 1.0, 0.375, 1.0, 0.375, 0.75, 0.5, 0.75, 0.5, 0.875, 0.375, 0.875, 0.5, 0.75, 0.625, 0.75, 0.625, 0.875, 0.5, 0.875, 0.375, 0.625, 0.5, 0.625, 0.5, 0.75, 0.375, 0.75, 0.375, 0.5, 0.5, 0.5, 0.5, 0.625, 0.375, 0.625, 0.5, 0.5, 0.625, 0.5, 0.625, 0.625, 0.5, 0.625, 0.375, 0.375, 0.5, 0.375, 0.5, 0.5, 0.375, 0.5, 0.375, 0.25, 0.5, 0.25, 0.5, 0.375, 0.375, 0.375, 0.5, 0.25, 0.625, 0.25, 0.625, 0.375, 0.5, 0.375, 0.375, 0.125, 0.5, 0.125, 0.5, 0.25, 0.375, 0.25, 0.375, 0.0, 0.5, 0.0, 0.5, 0.125, 0.375, 0.125, 0.5, 0.0, 0.625, 0.0, 0.625, 0.125, 0.5, 0.125, 0.5, 0.125, 0.625, 0.125, 0.625, 0.25, 0.5, 0.25, 0.5, 0.375, 0.625, 0.375, 0.625, 0.5, 0.5, 0.5, 0.5, 0.625, 0.625, 0.625, 0.625, 0.75, 0.5, 0.75, 0.5, 0.875, 0.625, 0.875, 0.625, 1.0, 0.5, 1.0, 0.25, 0.625, 0.375, 0.625, 0.375, 0.75, 0.25, 0.75, 0.75, 0.625, 0.875, 0.625, 0.875, 0.75, 0.75, 0.75, 0.625, 0.625, 0.75, 0.625, 0.75, 0.75, 0.625, 0.75, 0.625, 0.5, 0.75, 0.5, 0.75, 0.625, 0.625, 0.625, 0.75, 0.5, 0.875, 0.5, 0.875, 0.625, 0.75, 0.625, 0.125, 0.625, 0.25, 0.625, 0.25, 0.75, 0.125, 0.75, 0.125, 0.5, 0.25, 0.5, 0.25, 0.625, 0.125, 0.625, 0.25, 0.5, 0.375, 0.5, 0.375, 0.625, 0.25, 0.625, 0.375, 0.875, 0.5, 0.875, 0.5, 1.0, 0.375, 1.0, 0.375, 0.75, 0.5, 0.75, 0.5, 0.875, 0.375, 0.875, 0.5, 0.75, 0.625, 0.75, 0.625, 0.875, 0.5, 0.875, 0.375, 0.625, 0.5, 0.625, 0.5, 0.75, 0.375, 0.75, 0.375, 0.5, 0.5, 0.5, 0.5, 0.625, 0.375, 0.625, 0.5, 0.5, 0.625, 0.5, 0.625, 0.625, 0.5, 0.625, 0.375, 0.375, 0.5, 0.375, 0.5, 0.5, 0.375, 0.5, 0.375, 0.25, 0.5, 0.25, 0.5, 0.375, 0.375, 0.375, 0.5, 0.25, 0.625, 0.25, 0.625, 0.375, 0.5, 0.375, 0.375, 0.125, 0.5, 0.125, 0.5, 0.25, 0.375, 0.25, 0.375, 0.0, 0.5, 0.0, 0.5, 0.125, 0.375, 0.125, 0.5, 0.0, 0.625, 0.0, 0.625, 0.125, 0.5, 0.125, 0.5, 0.125, 0.625, 0.125, 0.625, 0.25, 0.5, 0.25, 0.5, 0.375, 0.625, 0.375, 0.625, 0.5, 0.5, 0.5, 0.5, 0.625, 0.625, 0.625, 0.625, 0.75, 0.5, 0.75, 0.5, 0.875, 0.625, 0.875, 0.625, 1.0, 0.5, 1.0, 0.25, 0.625, 0.375, 0.625, 0.375, 0.75, 0.25, 0.75, 0.75, 0.625, 0.875, 0.625, 0.875, 0.75, 0.75, 0.75, 0.625, 0.625, 0.75, 0.625, 0.75, 0.75, 0.625, 0.75, 0.625, 0.5, 0.75, 0.5, 0.75, 0.625, 0.625, 0.625, 0.75, 0.5, 0.875, 0.5, 0.875, 0.625, 0.75, 0.625, 0.125, 0.625, 0.25, 0.625, 0.25, 0.75, 0.125, 0.75, 0.125, 0.5, 0.25, 0.5, 0.25, 0.625, 0.125, 0.625, 0.25, 0.5, 0.375, 0.5, 0.375, 0.625, 0.25, 0.625, 0.375, 0.875, 0.5, 0.875, 0.5, 1.0, 0.375, 1.0, 0.375, 0.75, 0.5, 0.75, 0.5, 0.875, 0.375, 0.875, 0.5, 0.75, 0.625, 0.75, 0.625, 0.875, 0.5, 0.875, 0.375, 0.625, 0.5, 0.625, 0.5, 0.75, 0.375, 0.75, 0.375, 0.5, 0.5, 0.5, 0.5, 0.625, 0.375, 0.625, 0.5, 0.5, 0.625, 0.5, 0.625, 0.625, 0.5, 0.625, 0.375, 0.375, 0.5, 0.375, 0.5, 0.5, 0.375, 0.5, 0.375, 0.25, 0.5, 0.25, 0.5, 0.375, 0.375, 0.375, 0.5, 0.25, 0.625, 0.25, 0.625, 0.375, 0.5, 0.375, 0.375, 0.125, 0.5, 0.125, 0.5, 0.25, 0.375, 0.25, 0.375, 0.0, 0.5, 0.0, 0.5, 0.125, 0.375, 0.125, 0.5, 0.0, 0.625, 0.0, 0.625, 0.125, 0.5, 0.125, 0.5, 0.125, 0.625, 0.125, 0.625, 0.25, 0.5, 0.25, 0.5, 0.375, 0.625, 0.375, 0.625, 0.5, 0.5, 0.5, 0.5, 0.625, 0.625, 0.625, 0.625, 0.75, 0.5, 0.75, 0.5, 0.875, 0.625, 0.875, 0.625, 1.0, 0.5, 1.0, 0.25, 0.625, 0.375, 0.625, 0.375, 0.75, 0.25, 0.75, 0.75, 0.625, 0.875, 0.625, 0.875, 0.75, 0.75, 0.75, 0.625, 0.625, 0.75, 0.625, 0.75, 0.75, 0.625, 0.75, 0.625, 0.5, 0.75, 0.5, 0.75, 0.625, 0.625, 0.625, 0.75, 0.5, 0.875, 0.5, 0.875, 0.625, 0.75, 0.625, 0.125, 0.625, 0.25, 0.625, 0.25, 0.75, 0.125, 0.75, 0.125, 0.5, 0.25, 0.5, 0.25, 0.625, 0.125, 0.625, 0.25, 0.5, 0.375, 0.5, 0.375, 0.625, 0.25, 0.625, 0.375, 0.875, 0.5, 0.875, 0.5, 1.0, 0.375, 1.0, 0.375, 0.75, 0.5, 0.75, 0.5, 0.875, 0.375, 0.875, 0.5, 0.75, 0.625, 0.75, 0.625, 0.875, 0.5, 0.875, 0.375, 0.625, 0.5, 0.625, 0.5, 0.75, 0.375, 0.75, 0.375, 0.5, 0.5, 0.5, 0.5, 0.625, 0.375, 0.625, 0.5, 0.5, 0.625, 0.5, 0.625, 0.625, 0.5, 0.625, 0.375, 0.375, 0.5, 0.375, 0.5, 0.5, 0.375, 0.5, 0.375, 0.25, 0.5, 0.25, 0.5, 0.375, 0.375, 0.375, 0.5, 0.25, 0.625, 0.25, 0.625, 0.375, 0.5, 0.375, 0.375, 0.125, 0.5, 0.125, 0.5, 0.25, 0.375, 0.25, 0.375, 0.0, 0.5, 0.0, 0.5, 0.125, 0.375, 0.125, 0.5, 0.0, 0.625, 0.0, 0.625, 0.125, 0.5, 0.125, 0.5, 0.125, 0.625, 0.125, 0.625, 0.25, 0.5, 0.25, 0.5, 0.375, 0.625, 0.375, 0.625, 0.5, 0.5, 0.5, 0.5, 0.625, 0.625, 0.625, 0.625, 0.75, 0.5, 0.75, 0.5, 0.875, 0.625, 0.875, 0.625, 1.0, 0.5, 1.0, 0.25, 0.625, 0.375, 0.625, 0.375, 0.75, 0.25, 0.75, 0.75, 0.625, 0.875, 0.625, 0.875, 0.75, 0.75, 0.75, 0.625, 0.625, 0.75, 0.625, 0.75, 0.75, 0.625, 0.75, 0.625, 0.5, 0.75, 0.5, 0.75, 0.625, 0.625, 0.625, 0.75, 0.5, 0.875, 0.5, 0.875, 0.625, 0.75, 0.625, 0.125, 0.625, 0.25, 0.625, 0.25, 0.75, 0.125, 0.75, 0.125, 0.5, 0.25, 0.5, 0.25, 0.625, 0.125, 0.625, 0.25, 0.5, 0.375, 0.5, 0.375, 0.625, 0.25, 0.625, 0.375, 0.875, 0.5, 0.875, 0.5, 1.0, 0.375, 1.0, 0.375, 0.75, 0.5, 0.75, 0.5, 0.875, 0.375, 0.875, 0.5, 0.75, 0.625, 0.75, 0.625, 0.875, 0.5, 0.875, 0.375, 0.625, 0.5, 0.625, 0.5, 0.75, 0.375, 0.75, 0.375, 0.5, 0.5, 0.5, 0.5, 0.625, 0.375, 0.625, 0.5, 0.5, 0.625, 0.5, 0.625, 0.625, 0.5, 0.625, 0.375, 0.375, 0.5, 0.375, 0.5, 0.5, 0.375, 0.5, 0.375, 0.25, 0.5, 0.25, 0.5, 0.375, 0.375, 0.375, 0.5, 0.25, 0.625, 0.25, 0.625, 0.375, 0.5, 0.375, 0.375, 0.125, 0.5, 0.125, 0.5, 0.25, 0.375, 0.25, 0.375, 0.0, 0.5, 0.0, 0.5, 0.125, 0.375, 0.125, 0.5, 0.0, 0.625, 0.0, 0.625, 0.125, 0.5, 0.125, 0.5, 0.125, 0.625, 0.125, 0.625, 0.25, 0.5, 0.25, 0.5, 0.375, 0.625, 0.375, 0.625, 0.5, 0.5, 0.5, 0.5, 0.625, 0.625, 0.625, 0.625, 0.75, 0.5, 0.75, 0.5, 0.875, 0.625, 0.875, 0.625, 1.0, 0.5, 1.0, 0.25, 0.625, 0.375, 0.625, 0.375, 0.75, 0.25, 0.75, 0.75, 0.625, 0.875, 0.625, 0.875, 0.75, 0.75, 0.75, 0.625, 0.625, 0.75, 0.625, 0.75, 0.75, 0.625, 0.75, 0.625, 0.5, 0.75, 0.5, 0.75, 0.625, 0.625, 0.625, 0.75, 0.5, 0.875, 0.5, 0.875, 0.625, 0.75, 0.625, 0.125, 0.625, 0.25, 0.625, 0.25, 0.75, 0.125, 0.75, 0.125, 0.5, 0.25, 0.5, 0.25, 0.625, 0.125, 0.625, 0.25, 0.5, 0.375, 0.5, 0.375, 0.625, 0.25, 0.625, 0.375, 0.875, 0.5, 0.875, 0.5, 1.0, 0.375, 1.0, 0.375, 0.75, 0.5, 0.75, 0.5, 0.875, 0.375, 0.875, 0.5, 0.75, 0.625, 0.75, 0.625, 0.875, 0.5, 0.875, 0.375, 0.625, 0.5, 0.625, 0.5, 0.75, 0.375, 0.75, 0.375, 0.5, 0.5, 0.5, 0.5, 0.625, 0.375, 0.625, 0.5, 0.5, 0.625, 0.5, 0.625, 0.625, 0.5, 0.625, 0.375, 0.375, 0.5, 0.375, 0.5, 0.5, 0.375, 0.5, 0.375, 0.25, 0.5, 0.25, 0.5, 0.375, 0.375, 0.375, 0.5, 0.25, 0.625, 0.25, 0.625, 0.375, 0.5, 0.375, 0.375, 0.125, 0.5, 0.125, 0.5, 0.25, 0.375, 0.25, 0.375, 0.0, 0.5, 0.0, 0.5, 0.125, 0.375, 0.125, 0.5, 0.0, 0.625, 0.0, 0.625, 0.125, 0.5, 0.125, 0.5, 0.125, 0.625, 0.125, 0.625, 0.25, 0.5, 0.25, 0.5, 0.375, 0.625, 0.375, 0.625, 0.5, 0.5, 0.5, 0.5, 0.625, 0.625, 0.625, 0.625, 0.75, 0.5, 0.75, 0.5, 0.875, 0.625, 0.875, 0.625, 1.0, 0.5, 1.0, 0.25, 0.625, 0.375, 0.625, 0.375, 0.75, 0.25, 0.75, 0.75, 0.625, 0.875, 0.625, 0.875, 0.75, 0.75, 0.75, 0.625, 0.625, 0.75, 0.625, 0.75, 0.75, 0.625, 0.75, 0.625, 0.5, 0.75, 0.5, 0.75, 0.625, 0.625, 0.625, 0.75, 0.5, 0.875, 0.5, 0.875, 0.625, 0.75, 0.625, 0.125, 0.625, 0.25, 0.625, 0.25, 0.75, 0.125, 0.75, 0.125, 0.5, 0.25, 0.5, 0.25, 0.625, 0.125, 0.625, 0.25, 0.5, 0.375, 0.5, 0.375, 0.625, 0.25, 0.625, 0.375, 0.875, 0.5, 0.875, 0.5, 1.0, 0.375, 1.0, 0.375, 0.75, 0.5, 0.75, 0.5, 0.875, 0.375, 0.875, 0.5, 0.75, 0.625, 0.75, 0.625, 0.875, 0.5, 0.875, 0.375, 0.625, 0.5, 0.625, 0.5, 0.75, 0.375, 0.75, 0.375, 0.5, 0.5, 0.5, 0.5, 0.625, 0.375, 0.625, 0.5, 0.5, 0.625, 0.5, 0.625, 0.625, 0.5, 0.625, 0.375, 0.375, 0.5, 0.375, 0.5, 0.5, 0.375, 0.5, 0.375, 0.25, 0.5, 0.25, 0.5, 0.375, 0.375, 0.375, 0.5, 0.25, 0.625, 0.25, 0.625, 0.375, 0.5, 0.375, 0.375, 0.125, 0.5, 0.125, 0.5, 0.25, 0.375, 0.25, 0.375, 0.0, 0.5, 0.0, 0.5, 0.125, 0.375, 0.125, 0.5, 0.0, 0.625, 0.0, 0.625, 0.125, 0.5, 0.125, 0.5, 0.125, 0.625, 0.125, 0.625, 0.25, 0.5, 0.25, 0.5, 0.375, 0.625, 0.375, 0.625, 0.5, 0.5, 0.5, 0.5, 0.625, 0.625, 0.625, 0.625, 0.75, 0.5, 0.75, 0.5, 0.875, 0.625, 0.875, 0.625, 1.0, 0.5, 1.0, 0.25, 0.625, 0.375, 0.625, 0.375, 0.75, 0.25, 0.75, 0.75, 0.625, 0.875, 0.625, 0.875, 0.75, 0.75, 0.75, 0.625, 0.625, 0.75, 0.625, 0.75, 0.75, 0.625, 0.75, 0.625, 0.5, 0.75, 0.5, 0.75, 0.625, 0.625, 0.625, 0.75, 0.5, 0.875, 0.5, 0.875, 0.625, 0.75, 0.625, 0.125, 0.625, 0.25, 0.625, 0.25, 0.75, 0.125, 0.75, 0.125, 0.5, 0.25, 0.5, 0.25, 0.625, 0.125, 0.625, 0.25, 0.5, 0.375, 0.5, 0.375, 0.625, 0.25, 0.625, 0.375, 0.875, 0.5, 0.875, 0.5, 1.0, 0.375, 1.0, 0.375, 0.75, 0.5, 0.75, 0.5, 0.875, 0.375, 0.875, 0.5, 0.75, 0.625, 0.75, 0.625, 0.875, 0.5, 0.875, 0.375, 0.625, 0.5, 0.625, 0.5, 0.75, 0.375, 0.75, 0.375, 0.5, 0.5, 0.5, 0.5, 0.625, 0.375, 0.625, 0.5, 0.5, 0.625, 0.5, 0.625, 0.625, 0.5, 0.625, 0.375, 0.375, 0.5, 0.375, 0.5, 0.5, 0.375, 0.5, 0.375, 0.25, 0.5, 0.25, 0.5, 0.375, 0.375, 0.375, 0.5, 0.25, 0.625, 0.25, 0.625, 0.375, 0.5, 0.375, 0.375, 0.125, 0.5, 0.125, 0.5, 0.25, 0.375, 0.25, 0.375, 0.0, 0.5, 0.0, 0.5, 0.125, 0.375, 0.125, 0.5, 0.0, 0.625, 0.0, 0.625, 0.125, 0.5, 0.125, 0.625, 0.5, 0.625, 0.625, 0.5, 0.625, 0.0, 0.0, 0.375, 0.5, 0.0, 0.0, 0.5, 0.625, 0.375, 0.625, 0.625, 0.5, 0.0, 0.0, 0.5, 0.375, 0.625, 0.375, 0.375, 0.5, 0.375, 0.375, 0.5, 0.375, 0.0, 0.0])
me_cube_003.use_remesh_fix_poles = True
me_cube_003.use_remesh_preserve_attributes = False
me_cube_003.update()
me_cube_001 = bpy.data.meshes.new('Cube.001')
me_cube_001.from_pydata([(-1.0, -1.0, -1.0), (-1.0, -1.0, 1.0), (-1.0, 1.0, -1.0), (-1.0, 1.0, 1.0), (1.0, -1.0, -1.0), (1.0, -1.0, 1.0), (1.0, 1.0, -1.0), (1.0, 1.0, 1.0)], [], [(0, 1, 3, 2), (2, 3, 7, 6), (6, 7, 5, 4), (4, 5, 1, 0), (2, 6, 4, 0), (7, 3, 1, 5)])
_uv = me_cube_001.uv_layers.new(name='UVMap')
_uv.uv.foreach_set('vector', [0.375, 0.0, 0.625, 0.0, 0.625, 0.25, 0.375, 0.25, 0.375, 0.25, 0.625, 0.25, 0.625, 0.5, 0.375, 0.5, 0.375, 0.5, 0.625, 0.5, 0.625, 0.75, 0.375, 0.75, 0.375, 0.75, 0.625, 0.75, 0.625, 1.0, 0.375, 1.0, 0.125, 0.5, 0.375, 0.5, 0.375, 0.75, 0.125, 0.75, 0.625, 0.5, 0.875, 0.5, 0.875, 0.75, 0.625, 0.75])
me_cube_001.use_remesh_fix_poles = True
me_cube_001.use_remesh_preserve_attributes = False
me_cube_001.use_mirror_vertex_groups = False
me_cube_001.update()
arm_armature = bpy.data.armatures.new('Armature')  # bones are not reproduced
arm_armature_001 = bpy.data.armatures.new('Armature.001')  # bones are not reproduced
arm_armature_002 = bpy.data.armatures.new('Armature.002')  # bones are not reproduced

# ---- objects
ob_humanrig = bpy.data.objects.new('humanRig', arm_armature)
ob_regla = bpy.data.objects.new('regla', me_cube)
ob_tijeras = bpy.data.objects.new('Tijeras', me_cube_002)
ob_armature_001 = bpy.data.objects.new('Armature.001', arm_armature_001)
ob_armature = bpy.data.objects.new('Armature', arm_armature_002)
ob_cube_001 = bpy.data.objects.new('Cube.001', me_cube_003)
ob_cube = bpy.data.objects.new('Cube', me_cube_001)

# ---- transforms, parenting, visibility, modifiers, constraints
ob_humanrig.location = (-0.1535, -0.1557, -0.4676)
ob_humanrig.scale = (0.4195, 0.4195, 0.4195)
ob_humanrig.lineart.crease_threshold = 0.0
ob_regla.parent = ob_armature_001
ob_regla.matrix_parent_inverse = Matrix(((0.005581, -0.001446, -0.1921, 0.3957), (0.04821, 0.1861, 2.487e-08, -0.1701), (0.186, -0.04819, 0.005766, -0.6397), (-0.0, -0.0, -0.0, 1.0)))
ob_regla.location = (4.322, 0.04432, 2.139)
ob_regla.rotation_euler = (-0.0003169, 1.571, -0.0003167)
ob_regla.scale = (0.05917, 0.2222, 1.0)
ob_regla.lineart.crease_threshold = 0.0
_vg = ob_regla.vertex_groups.new(name='Bone')
_vg.add([0, 1, 2, 3, 4, 5, 6, 7, 8, 9, 10, 11, 12, 13, 14, 15, 16, 17, 18, 19], 1.0, 'REPLACE')
_m = ob_regla.modifiers.new('Armature', 'ARMATURE')
_m.object = ob_armature_001
ob_tijeras.parent = ob_armature
ob_tijeras.matrix_parent_inverse = Matrix(((0.001445, 2.198e-05, 0.1996, -0.4179), (-0.003042, 0.1996, 2.663e-08, -0.01061), (-0.1996, -0.003042, 0.001445, -0.6997), (0.0, -0.0, -0.0, 1.0)))
ob_tijeras.location = (-4.634, 0.1774, 2.181)
ob_tijeras.rotation_euler = (0.6168, -1.564, -1.949e-05)
ob_tijeras.scale = (0.1446, 0.172, 0.6751)
ob_tijeras.lineart.crease_threshold = 0.0
_vg = ob_tijeras.vertex_groups.new(name='Bone')
_vg.add([20, 21, 22, 23, 24, 25, 26, 27, 28, 29, 30, 31, 32, 33, 34, 35, 36, 37, 38, 39], 1.0, 'REPLACE')
_vg = ob_tijeras.vertex_groups.new(name='Bone.001')
_vg.add([0, 1, 2, 3, 4, 5, 6, 7, 8, 9, 10, 11, 12, 13, 14, 15, 16, 17, 18, 19], 1.0, 'REPLACE')
_m = ob_tijeras.modifiers.new('Armature', 'ARMATURE')
_m.object = ob_armature
ob_armature_001.location = (3.383, 0.03753, 2.157)
ob_armature_001.rotation_euler = (4.345e-06, 1.541, -0.2535)
ob_armature_001.scale = (5.203, 5.203, 5.203)
ob_armature_001.lineart.crease_threshold = 0.0
ob_armature.location = (-3.49, 2.846e-07, 2.118)
ob_armature.rotation_euler = (1.843e-05, -1.564, 0.01522)
ob_armature.scale = (5.009, 5.009, 5.009)
ob_armature.lineart.crease_threshold = 0.0
ob_cube_001.parent = ob_humanrig
ob_cube_001.matrix_parent_inverse = Matrix(((2.384, -0.0, 0.0, 0.366), (-0.0, 2.384, -0.0, 0.3712), (-0.0, -0.0, 2.384, 1.115), (-0.0, 0.0, -0.0, 1.0)))
ob_cube_001.location = (-0.1822, -2.704e-08, 2.996)
ob_cube_001.scale = (0.4819, 0.4819, 0.4819)
ob_cube_001.lineart.crease_threshold = 0.0
_vg = ob_cube_001.vertex_groups.new(name='Bone')
for _i, _w in zip([25, 26, 27, 28, 29, 30, 31, 32, 33, 34, 35, 36, 37, 38, 39, 40, 41, 42, 43, 44, 46, 47, 48, 49, 50], [0.3276, 0.5636, 0.1058, 0.2329, 0.2108, 0.293, 0.1262, 0.1758, 0.2007, 0.4347, 0.2817, 0.2205, 0.1694, 0.2086, 0.1832, 0.06318, 0.155, 0.295, 0.3323, 0.4036, 0.04827, 0.6088, 0.1598, 0.3636, 0.274]): _vg.add([_i], _w, 'REPLACE')
_vg = ob_cube_001.vertex_groups.new(name='Bone.013')
for _i, _w in zip([25, 26, 27, 28, 29, 30, 31, 32, 33, 34, 35, 36, 37, 38, 39, 40, 41, 42, 44, 45, 46, 47, 48, 49, 50, 181, 183, 185, 187, 189, 190, 192, 193, 195, 196, 198, 199, 202, 203, 204, 205, 206], [0.145, 0.2523, 0.115, 0.4442, 0.1339, 0.3598, 0.1955, 0.5097, 0.1626, 0.1845, 0.4297, 0.2989, 0.2034, 0.5734, 0.3512, 0.08182, 0.4811, 0.2169, 0.3801, 0.9964, 0.008346, 0.1212, 0.3044, 0.4423, 0.2942, 0.7201, 0.6519, 0.7109, 0.6398, 0.7734, 0.07341, 0.07221, 0.6601, 0.07321, 0.7712, 0.07728, 0.8522, 0.9974, 0.05413, 0.08224, 0.05376, 0.08005]): _vg.add([_i], _w, 'REPLACE')
_vg = ob_cube_001.vertex_groups.new(name='Bone.014')
for _i, _w in zip([181, 182, 183, 184, 185, 186, 187, 188, 189, 190, 192, 193, 194, 195, 196, 197, 198, 199, 200, 203, 204, 205, 206], [0.2431, 0.1394, 0.2945, 0.08523, 0.2545, 0.2054, 0.3051, 0.09426, 0.1938, 0.8007, 0.7782, 0.2875, 0.1197, 0.7735, 0.1969, 0.1412, 0.7973, 0.1335, 0.6672, 0.8966, 0.7865, 0.7993, 0.7832]): _vg.add([_i], _w, 'REPLACE')
_vg = ob_cube_001.vertex_groups.new(name='Bone.015')
for _i, _w in zip([0, 2, 4, 6, 8, 11, 12, 14, 17, 20, 22, 23, 24, 182, 186, 188, 194, 197, 200, 201, 415, 416, 417, 418, 419, 420, 421, 422, 423, 424, 425, 426, 427, 428, 429, 430, 431, 432, 433, 434, 435, 436, 437, 438, 439, 440, 467], [0.1196, 0.3512, 0.09255, 0.2331, 0.4108, 0.0795, 0.3616, 0.1778, 0.1115, 0.9936, 0.015, 0.0776, 0.0574, 0.03133, 0.05463, 0.06087, 0.1428, 0.1455, 0.1473, 0.9926, 0.6361, 0.7734, 0.4563, 0.7977, 0.8798, 0.8908, 0.8387, 0.9014, 0.1376, 0.62, 0.7939, 0.5461, 0.8271, 0.8935, 0.823, 0.8116, 0.8795, 0.8447, 0.8899, 0.8874, 0.8533, 0.9943, 0.8671, 0.5532, 0.8125, 0.2568, 0.1166]): _vg.add([_i], _w, 'REPLACE')
_vg = ob_cube_001.vertex_groups.new(name='Bone.016')
for _i, _w in zip([0, 1, 2, 3, 4, 5, 6, 7, 8, 9, 10, 11, 12, 13, 14, 15, 16, 17, 18, 21, 22, 23, 24, 467], [0.8305, 0.2024, 0.4994, 0.1873, 0.8709, 0.2019, 0.632, 0.2063, 0.5014, 0.8057, 0.1354, 0.6388, 0.4945, 0.08419, 0.7844, 0.1449, 0.8225, 0.8638, 0.09078, 0.8933, 0.7709, 0.6425, 0.7401, 0.4192]): _vg.add([_i], _w, 'REPLACE')
_vg = ob_cube_001.vertex_groups.new(name='Bone.017')
for _i, _w in zip([0, 1, 2, 3, 4, 5, 6, 7, 8, 9, 10, 11, 12, 13, 14, 15, 16, 18, 19, 21, 22, 23, 24, 467], [0.04968, 0.791, 0.1493, 0.792, 0.02307, 0.7933, 0.1349, 0.7768, 0.08784, 0.1708, 0.8535, 0.2817, 0.1439, 0.9068, 0.02569, 0.8489, 0.1627, 0.9075, 0.979, 0.09607, 0.1966, 0.2799, 0.2025, 0.4559]): _vg.add([_i], _w, 'REPLACE')
_vg = ob_cube_001.vertex_groups.new(name='Bone.018')
for _i, _w in zip([184, 191, 192, 194, 206, 415, 416, 417, 418, 419, 420, 421, 422, 423, 424, 425, 426, 427, 428, 429, 431, 432, 433, 434, 435, 437, 439, 440], [0.6088, 0.04141, 0.07468, 0.09814, 0.02209, 0.3493, 0.2059, 0.5345, 0.19, 0.02502, 0.03963, 0.06708, 0.04422, 0.8608, 0.3649, 0.1943, 0.4444, 0.1496, 0.08398, 0.05313, 0.01335, 0.02387, 0.08178, 0.08512, 0.1061, 0.09884, 0.1596, 0.7389]): _vg.add([_i], _w, 'REPLACE')
_vg = ob_cube_001.vertex_groups.new(name='Bone.019')
for _i, _w in zip([182, 184, 190, 191, 192, 200, 206, 311, 312, 313, 314, 315, 316, 317, 318, 319, 320, 321, 322, 323, 324, 325, 327, 328, 329, 330, 331, 333, 334, 335, 336], [0.7943, 0.1992, 0.1002, 0.9166, 0.03538, 0.09004, 0.08556, 0.06983, 0.3137, 0.06415, 0.2417, 0.02099, 0.1356, 0.03177, 0.1782, 0.06095, 0.1029, 0.4607, 0.0946, 0.0407, 0.2078, 0.05838, 0.1761, 0.02921, 0.04488, 0.3286, 0.9509, 0.07707, 0.03191, 0.06357, 0.1075]): _vg.add([_i], _w, 'REPLACE')
_vg = ob_cube_001.vertex_groups.new(name='Bone.020')
for _i, _w in zip([311, 312, 313, 314, 315, 316, 317, 318, 319, 320, 321, 322, 323, 324, 325, 326, 327, 328, 329, 330, 331, 332, 333, 334, 335, 336, 337, 338, 339, 340, 341, 342, 343, 344, 345, 346, 347, 348, 349, 350, 351, 352, 353, 354, 355, 356, 357, 359, 360, 361, 362, 364, 366, 368, 370, 373, 376, 377, 379, 380, 382, 383, 386, 387], [0.9302, 0.6863, 0.9358, 0.7583, 0.9645, 0.8644, 0.9591, 0.8218, 0.9391, 0.8971, 0.5393, 0.9054, 0.9547, 0.7922, 0.9416, 0.9839, 0.8239, 0.9604, 0.9526, 0.6714, 0.04818, 0.9955, 0.9229, 0.959, 0.9364, 0.8925, 0.7105, 0.9813, 0.686, 0.9758, 0.7792, 0.9791, 0.7881, 0.979, 0.546, 0.9334, 0.9911, 0.9278, 0.6474, 0.9772, 0.9495, 0.8249, 0.983, 0.9441, 0.6539, 0.9799, 0.9987, 0.9394, 0.9621, 0.9301, 0.9356, 0.2466, 0.2381, 0.3482, 0.3674, 0.1763, 0.377, 0.01366, 0.5192, 0.008694, 0.371, 0.9756, 0.001705, 0.00942]): _vg.add([_i], _w, 'REPLACE')
_vg = ob_cube_001.vertex_groups.new(name='Bone.021')
for _i, _w in zip([337, 339, 341, 343, 345, 346, 348, 349, 351, 352, 354, 355, 358, 359, 360, 361, 362, 363, 364, 365, 366, 367, 368, 369, 370, 371, 372, 373, 374, 375, 376, 377, 378, 379, 380, 381, 382, 384, 385, 386, 387, 388, 390, 392, 394, 396, 398, 399, 400, 402, 403, 405, 406, 408, 409, 411, 412, 413, 414], [0.2895, 0.314, 0.2208, 0.2119, 0.454, 0.06655, 0.0722, 0.3526, 0.05048, 0.1751, 0.05592, 0.3461, 0.9836, 0.06063, 0.02582, 0.06986, 0.06438, 0.9414, 0.7521, 0.8966, 0.7602, 0.9197, 0.6503, 0.9021, 0.6302, 0.772, 0.9749, 0.8233, 0.9765, 0.8446, 0.621, 0.9635, 0.7671, 0.4794, 0.9698, 0.9281, 0.6277, 0.01592, 0.9729, 0.9695, 0.965, 0.9827, 0.1736, 0.1973, 0.1304, 0.1642, 0.03427, 0.4211, 0.05508, 0.2616, 0.04151, 0.3167, 0.02353, 0.2368, 0.9781, 0.03605, 0.04719, 0.05485, 0.06237]): _vg.add([_i], _w, 'REPLACE')
_vg = ob_cube_001.vertex_groups.new(name='Bone.022')
for _i, _w in zip([363, 365, 367, 369, 371, 375, 378, 381, 384, 389, 390, 391, 392, 393, 394, 395, 396, 397, 398, 399, 400, 401, 402, 403, 404, 405, 406, 407, 408, 410, 411, 412, 413, 414], [0.05755, 0.1017, 0.07856, 0.09568, 0.2271, 0.1533, 0.2317, 0.07108, 0.967, 0.9852, 0.8264, 0.9811, 0.8027, 0.9874, 0.8696, 0.9828, 0.8358, 0.9881, 0.9579, 0.5789, 0.9449, 0.9863, 0.7384, 0.9542, 0.9903, 0.6833, 0.9632, 0.9907, 0.7632, 0.9996, 0.957, 0.9514, 0.9452, 0.9376]): _vg.add([_i], _w, 'REPLACE')
_vg = ob_cube_001.vertex_groups.new(name='Bone.023')
for _i, _w in zip([184, 186, 188, 194, 195, 197, 198, 200, 204, 205, 419, 420, 421, 422, 429, 430, 431, 432, 433, 434, 435, 437, 438, 439], [0.06806, 0.6241, 0.09325, 0.5625, 0.01474, 0.322, 0.08245, 0.08424, 0.05768, 0.07213, 0.08266, 0.06439, 0.09425, 0.05147, 0.1239, 0.1695, 0.08885, 0.1184, 0.006585, 0.004938, 0.03123, 0.01811, 0.427, 0.005824]): _vg.add([_i], _w, 'REPLACE')
_vg = ob_cube_001.vertex_groups.new(name='Bone.024')
for _i, _w in zip([186, 188, 194, 195, 197, 198, 204, 205, 207, 208, 209, 210, 212, 214, 215, 216, 217, 218, 219, 220, 221, 223, 224, 225, 226, 227, 229, 230, 231, 232], [0.08939, 0.7354, 0.07773, 0.1021, 0.3725, 0.0007194, 0.05464, 0.004215, 0.03807, 0.1716, 0.03038, 0.1445, 0.08904, 0.09147, 0.03364, 0.0595, 0.4283, 0.05733, 0.004483, 0.1446, 0.008971, 0.1523, 0.009811, 0.01049, 0.1691, 0.9404, 0.04314, 0.01076, 0.02282, 0.08484]): _vg.add([_i], _w, 'REPLACE')
_vg = ob_cube_001.vertex_groups.new(name='Bone.025')
for _i, _w in zip([207, 208, 209, 210, 211, 212, 213, 214, 215, 216, 217, 218, 219, 220, 221, 222, 223, 224, 225, 226, 227, 228, 229, 230, 231, 232, 233, 234, 235, 236, 237, 238, 239, 240, 241, 242, 243, 244, 245, 246, 247, 248, 249, 250, 251, 252, 253, 255, 256, 257, 258, 260, 262, 264, 266, 268, 269, 272, 273, 275, 276, 278, 279, 281, 282, 283], [0.956, 0.8284, 0.9598, 0.8555, 0.9761, 0.911, 0.9768, 0.9085, 0.9582, 0.9405, 0.5717, 0.9427, 0.9728, 0.8554, 0.9705, 0.9897, 0.8477, 0.9701, 0.9698, 0.8309, 0.0596, 0.9968, 0.9534, 0.9696, 0.9636, 0.9152, 0.7091, 0.9627, 0.6907, 0.9783, 0.7811, 0.9747, 0.7945, 0.9819, 0.5487, 0.9248, 0.9887, 0.9324, 0.6535, 0.98, 0.9547, 0.8336, 0.9828, 0.9408, 0.6545, 0.9706, 0.9986, 0.9319, 0.9638, 0.9371, 0.934, 0.2535, 0.2428, 0.3533, 0.3702, 0.002113, 0.1859, 0.381, 0.007125, 0.5242, 0.01491, 0.3772, 0.9838, 0.008017, 0.0008272, 0.001728]): _vg.add([_i], _w, 'REPLACE')
_vg = ob_cube_001.vertex_groups.new(name='Bone.026')
for _i, _w in zip([233, 234, 235, 237, 238, 239, 241, 242, 244, 245, 247, 248, 250, 251, 252, 254, 255, 256, 257, 258, 259, 260, 261, 262, 263, 264, 265, 266, 267, 268, 269, 270, 271, 272, 273, 274, 275, 276, 277, 278, 280, 281, 282, 283, 284], [0.2909, 0.02466, 0.3093, 0.2189, 0.0005177, 0.2055, 0.4513, 0.07515, 0.06761, 0.3465, 0.04061, 0.1664, 0.05917, 0.3455, 0.008804, 0.9759, 0.06815, 0.02249, 0.0629, 0.06596, 0.906, 0.7446, 0.929, 0.7562, 0.8862, 0.6446, 0.9361, 0.6281, 0.7732, 0.9701, 0.8136, 0.9803, 0.9282, 0.6177, 0.9683, 0.7642, 0.4743, 0.9644, 0.8423, 0.6208, 0.01236, 0.9653, 0.9704, 0.9716, 0.9814]): _vg.add([_i], _w, 'REPLACE')
_vg = ob_cube_001.vertex_groups.new(name='Bone.027')
for _i, _w in zip([259, 261, 263, 265, 267, 271, 274, 277, 280, 285, 286, 287, 288, 289, 290, 291, 292, 293, 294, 295, 296, 297, 298, 299, 300, 301, 302, 303, 304, 305, 306, 307, 308, 309, 310], [0.09219, 0.06984, 0.1114, 0.06242, 0.2259, 0.07095, 0.2346, 0.1555, 0.9688, 1.0, 1.0, 1.0, 1.0, 1.0, 1.0, 1.0, 1.0, 1.0, 1.0, 1.0, 1.0, 1.0, 1.0, 1.0, 1.0, 1.0, 1.0, 1.0, 1.0, 1.0, 1.0, 1.0, 1.0, 1.0, 1.0]): _vg.add([_i], _w, 'REPLACE')
_vg = ob_cube_001.vertex_groups.new(name='Bone.001')
for _i, _w in zip([25, 26, 27, 28, 29, 30, 31, 32, 33, 34, 35, 36, 37, 38, 39, 40, 41, 42, 43, 44, 46, 47, 48, 49, 50, 51, 52, 54, 56, 58, 60, 61, 62, 64, 67, 68, 70, 71, 73, 74, 76], [0.1332, 0.05463, 0.01792, 0.05901, 0.433, 0.2155, 0.4522, 0.1858, 0.05922, 0.1037, 0.04246, 0.04775, 0.09866, 0.07714, 0.3009, 0.746, 0.2535, 0.3069, 0.306, 0.1061, 0.05767, 0.1281, 0.4036, 0.05244, 0.06203, 0.006798, 0.9304, 0.2846, 0.5479, 0.283, 0.07991, 0.9055, 0.02105, 0.1639, 0.4736, 0.02962, 0.8325, 0.5067, 0.05833, 0.001336, 0.05387]): _vg.add([_i], _w, 'REPLACE')
_vg = ob_cube_001.vertex_groups.new(name='Bone.005')
for _i, _w in zip([51, 52, 53, 54, 55, 56, 57, 58, 59, 60, 61, 62, 63, 64, 65, 66, 67, 68, 69, 70, 71, 72, 73, 74, 75, 76, 78, 80, 82, 84, 87, 90, 93, 96, 97, 99], [0.751, 0.06825, 0.7225, 0.712, 0.7849, 0.4488, 0.7908, 0.7119, 0.563, 0.8937, 0.09395, 0.9356, 0.7994, 0.8326, 0.9546, 0.2749, 0.5252, 0.9515, 0.8305, 0.166, 0.4932, 0.01551, 0.9268, 0.9507, 0.9543, 0.9178, 0.2494, 0.118, 0.322, 0.1702, 0.1878, 0.2374, 0.3991, 0.3633, 0.9766, 0.001331]): _vg.add([_i], _w, 'REPLACE')
_vg = ob_cube_001.vertex_groups.new(name='Bone.006')
for _i, _w in zip([51, 53, 55, 57, 59, 60, 62, 63, 66, 69, 72, 75, 76, 77, 78, 79, 80, 81, 82, 83, 84, 85, 86, 87, 88, 89, 90, 91, 92, 93, 94, 95, 96, 98, 99, 100, 101, 102], [0.2206, 0.2606, 0.2071, 0.2041, 0.4182, 0.002788, 0.007787, 0.1945, 0.7231, 0.1606, 0.9667, 4.023e-05, 0.006622, 0.8365, 0.7447, 0.846, 0.8794, 0.8321, 0.6712, 0.8604, 0.8269, 0.6333, 0.9616, 0.8103, 0.977, 0.7507, 0.7594, 0.9735, 0.6484, 0.5968, 0.9615, 0.7489, 0.6302, 0.0096, 0.9562, 0.9689, 0.9679, 0.9716]): _vg.add([_i], _w, 'REPLACE')
_vg = ob_cube_001.vertex_groups.new(name='Bone.007')
for _i, _w in zip([77, 79, 81, 83, 85, 89, 92, 95, 98, 103, 104, 106, 107, 108, 110, 111, 112, 113, 118, 119, 120, 121, 122, 123, 124, 125, 126, 128], [0.1585, 0.1509, 0.163, 0.1361, 0.3635, 0.2458, 0.3481, 0.2459, 0.97, 0.7859, 0.6585, 0.02221, 0.7583, 0.6459, 0.007148, 0.1299, 0.8039, 0.177, 0.1287, 0.1042, 0.7846, 0.9797, 0.8865, 0.02296, 0.09779, 0.9629, 0.1112, 0.1251]): _vg.add([_i], _w, 'REPLACE')
_vg = ob_cube_001.vertex_groups.new(name='Bone.008')
for _i, _w in zip([103, 104, 105, 106, 107, 108, 109, 110, 111, 112, 113, 114, 116, 117, 118, 119, 120, 122, 123, 124, 125, 126, 128], [0.2029, 0.3303, 0.07373, 0.6603, 0.2283, 0.3408, 0.08733, 0.6569, 0.8187, 0.1896, 0.7927, 0.07742, 0.1298, 0.1188, 0.8159, 0.8608, 0.2068, 0.1103, 0.9445, 0.8567, 0.02171, 0.8587, 0.8559]): _vg.add([_i], _w, 'REPLACE')
_vg = ob_cube_001.vertex_groups.new(name='Bone.009')
for _i, _w in zip([105, 106, 109, 110, 111, 113, 114, 115, 116, 117, 118, 119, 124, 126, 127], [0.9197, 0.3035, 0.9051, 0.3145, 0.05134, 0.01053, 0.9253, 0.9971, 0.865, 0.8833, 0.05544, 0.01991, 0.04104, 0.01033, 0.9967]): _vg.add([_i], _w, 'REPLACE')
_vg = ob_cube_001.vertex_groups.new(name='Bone.002')
for _i, _w in zip([25, 26, 27, 28, 29, 30, 31, 32, 33, 34, 35, 36, 37, 38, 39, 40, 41, 42, 43, 44, 46, 47, 48, 49, 50, 130, 132, 134, 136, 138, 139, 140, 142, 143, 145, 146, 148, 149, 151, 152, 153, 154], [0.3942, 0.1295, 0.7453, 0.2638, 0.2223, 0.1316, 0.2262, 0.1288, 0.5774, 0.2771, 0.2423, 0.4317, 0.5285, 0.1409, 0.1647, 0.109, 0.1105, 0.1811, 0.3448, 0.1101, 0.864, 0.1419, 0.1321, 0.1416, 0.3698, 0.5349, 0.3475, 0.9235, 0.7189, 0.03795, 0.4853, 0.01392, 0.312, 0.06152, 0.9307, 0.07724, 0.8315, 0.5117, 0.05476, 0.06723, 0.02982, 0.003247]): _vg.add([_i], _w, 'REPLACE')
_vg = ob_cube_001.vertex_groups.new(name='Bone.003')
for _i, _w in zip([129, 130, 131, 132, 133, 134, 135, 136, 137, 138, 139, 140, 141, 142, 143, 144, 145, 146, 147, 148, 149, 150, 151, 152, 153, 154, 156, 158, 160, 162, 165, 168, 171, 174, 175], [0.7693, 0.4605, 0.732, 0.6479, 0.8582, 0.07561, 0.8584, 0.2788, 0.575, 0.9363, 0.5134, 0.9449, 0.8138, 0.6851, 0.9212, 0.6551, 0.0689, 0.9124, 0.8479, 0.167, 0.4882, 0.02706, 0.9328, 0.915, 0.9395, 0.9536, 0.2014, 0.0675, 0.201, 0.103, 0.1382, 0.1196, 0.1753, 0.298, 0.9572]): _vg.add([_i], _w, 'REPLACE')
_vg = ob_cube_001.vertex_groups.new(name='Bone.004')
for _i, _w in zip([129, 131, 133, 135, 137, 141, 144, 147, 150, 155, 156, 157, 158, 159, 160, 161, 162, 163, 164, 165, 166, 167, 168, 169, 170, 171, 172, 173, 174, 175, 176, 177, 178, 179, 180], [0.2133, 0.2527, 0.1253, 0.1272, 0.4126, 0.1781, 0.333, 0.1435, 0.9609, 0.8468, 0.7934, 0.8419, 0.9306, 0.8397, 0.7935, 0.8571, 0.8947, 0.6493, 0.969, 0.8604, 0.9814, 0.7527, 0.8786, 0.977, 0.6341, 0.8228, 0.9689, 0.7561, 0.6964, 0.03533, 0.0153, 0.964, 0.9733, 0.9732, 0.9785]): _vg.add([_i], _w, 'REPLACE')
_vg = ob_cube_001.vertex_groups.new(name='Bone.010')
for _i, _w in zip([155, 157, 159, 161, 163, 167, 170, 173, 176, 441, 442, 444, 445, 446, 448, 449, 450, 451, 456, 457, 458, 459, 460, 461, 462, 463, 464, 466], [0.15, 0.1563, 0.157, 0.1406, 0.3486, 0.2452, 0.3635, 0.2402, 0.9672, 0.7793, 0.8002, 0.04533, 0.7921, 0.8253, 0.02318, 0.1474, 0.8462, 0.2202, 0.1424, 0.2194, 0.8666, 0.9644, 0.9316, 0.02105, 0.1104, 0.9782, 0.144, 0.1503]): _vg.add([_i], _w, 'REPLACE')
_vg = ob_cube_001.vertex_groups.new(name='Bone.011')
for _i, _w in zip([441, 442, 443, 444, 445, 446, 447, 448, 449, 450, 451, 452, 454, 455, 456, 457, 458, 459, 460, 461, 462, 464, 466], [0.2066, 0.1913, 0.08022, 0.6153, 0.1956, 0.1657, 0.07763, 0.671, 0.7932, 0.1467, 0.7408, 0.07851, 0.1085, 0.1152, 0.8027, 0.7318, 0.1272, 0.01725, 0.06685, 0.9488, 0.8396, 0.8302, 0.8168]): _vg.add([_i], _w, 'REPLACE')
_vg = ob_cube_001.vertex_groups.new(name='Bone.012')
for _i, _w in zip([443, 444, 447, 448, 449, 451, 452, 453, 454, 455, 456, 457, 462, 464, 465, 466], [0.9113, 0.337, 0.9148, 0.2924, 0.05944, 0.02805, 0.9237, 0.9955, 0.886, 0.8884, 0.05485, 0.04756, 0.05005, 0.001428, 0.9981, 0.01582]): _vg.add([_i], _w, 'REPLACE')
_m = ob_cube_001.modifiers.new('Armature', 'ARMATURE')
_m.object = ob_humanrig
ob_cube.location = (-0.5692, 0.3093, -3.371)
ob_cube.scale = (0.2884, 0.6035, 0.1205)
ob_cube.lineart.crease_threshold = 0.0

# ---- collection membership
col_collection.objects.link(ob_humanrig)
col_collection.objects.link(ob_regla)
col_collection.objects.link(ob_tijeras)
col_collection.objects.link(ob_armature_001)
col_collection.objects.link(ob_armature)
col_collection.objects.link(ob_cube_001)
col_collection.objects.link(ob_cube)

# ---- scene / render settings (as saved in the file)
scene.frame_start = 1; scene.frame_end = 250; scene.frame_set(90)
scene.render.engine = 'BLENDER_EEVEE_NEXT'
scene.cycles.use_denoising = False
scene.cycles.samples = 128
scene.cycles.sampling_pattern = 'TABULATED_SOBOL'
scene.cycles.use_adaptive_sampling = False
scene.cycles.use_light_tree = False
scene.view_settings.view_transform = 'Filmic'
bpy.context.view_layer.update()

# ---- added for rendering (the .blend has no active camera and no usable light): camera, sun
cam_auto = bpy.data.cameras.new('AutoCamera')
cam_auto.lens = 50.0
cam_auto.sensor_width = 36.0
cam_auto.clip_end = 1000.0
ob_auto_camera = bpy.data.objects.new('AutoCamera', cam_auto)
scene.collection.objects.link(ob_auto_camera)
ob_auto_camera.location = (18.7619, -24.1317, 12.2091)
ob_auto_camera.rotation_euler = (1.09748, -7.21219e-08, 0.694738)
scene.camera = ob_auto_camera
light_auto_sun = bpy.data.lights.new('AutoSun', 'SUN')
light_auto_sun.energy = 3.0
light_auto_sun.angle = 0.0523599
ob_auto_sun = bpy.data.objects.new('AutoSun', light_auto_sun)
scene.collection.objects.link(ob_auto_sun)
ob_auto_sun.rotation_euler = (0.872665, 0.174533, 0.523599)
bpy.context.view_layer.update()
